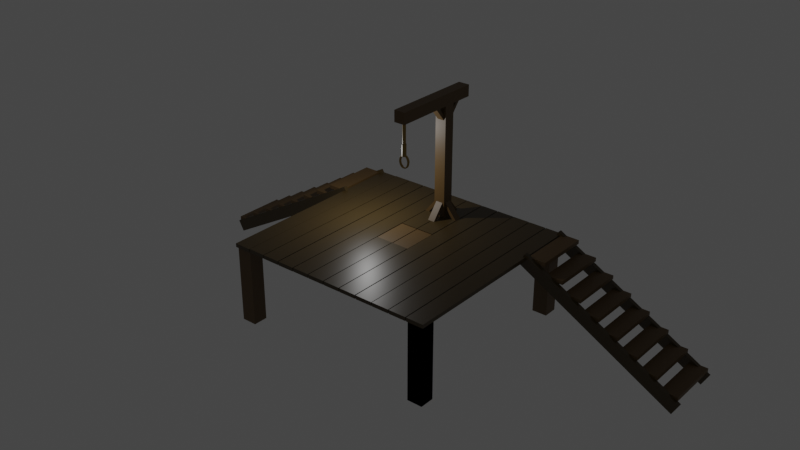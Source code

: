 # Source: GALLOWS_.blend  (saved by Blender 2.80.75; exported with 4.5.12 LTS)
import bpy
from mathutils import Matrix  # noqa: F401  (used for matrix-valued properties, if any)

bpy.ops.wm.read_factory_settings(use_empty=True)
scene = bpy.context.scene
scene.name = 'Scene'

# ---- collections
col_collection = bpy.data.collections.new('Collection'); scene.collection.children.link(col_collection)

# ---- materials (node trees are filled in below, after node groups)
mat_deck = bpy.data.materials.new('deck')
mat_deck.alpha_threshold = 0.0
mat_deck.use_transparent_shadow = False
mat_deck.line_color = (0.0, 0.0, 0.0, 1.0)
mat_gallows_trap_door_c = bpy.data.materials.new('gallows trap door c')
mat_gallows_trap_door_c.use_transparent_shadow = False
mat_rope = bpy.data.materials.new('ROPE')
mat_rope.use_transparent_shadow = False

# ---- material node trees
mat_deck.use_nodes = True; mat_deck.node_tree.nodes.clear()
_N = mat_deck.node_tree.nodes; _L = mat_deck.node_tree.links
n0 = _N.new('ShaderNodeOutputMaterial'); n0.name = 'Material Output'; n0.location = (300, 300)
n1 = _N.new('ShaderNodeBsdfPrincipled'); n1.name = 'Principled BSDF'; n1.location = (10, 300)
n1.distribution = 'GGX'
n1.subsurface_method = 'BURLEY'
n1.inputs[0].default_value = (0.06681, 0.04289, 0.0131, 1.0)
n1.inputs[2].default_value = 0.4
n1.inputs[3].default_value = 1.45
n1.inputs[27].default_value = (0.0, 0.0, 0.0, 1.0)
n1.inputs[28].default_value = 1.0
_L.new(n1.outputs[0], n0.inputs[0])
n0.is_active_output = True
mat_gallows_trap_door_c.use_nodes = True; mat_gallows_trap_door_c.node_tree.nodes.clear()
_N = mat_gallows_trap_door_c.node_tree.nodes; _L = mat_gallows_trap_door_c.node_tree.links
n0 = _N.new('ShaderNodeOutputMaterial'); n0.name = 'Material Output'; n0.location = (300, 300)
n1 = _N.new('ShaderNodeBsdfPrincipled'); n1.name = 'Principled BSDF'; n1.location = (10, 300)
n1.distribution = 'GGX'
n1.subsurface_method = 'BURLEY'
n1.inputs[0].default_value = (0.1237, 0.07053, 0.02141, 1.0)
n1.inputs[3].default_value = 1.45
n1.inputs[27].default_value = (0.0, 0.0, 0.0, 1.0)
n1.inputs[28].default_value = 1.0
_L.new(n1.outputs[0], n0.inputs[0])
n0.is_active_output = True
mat_rope.use_nodes = True; mat_rope.node_tree.nodes.clear()
_N = mat_rope.node_tree.nodes; _L = mat_rope.node_tree.links
n0 = _N.new('ShaderNodeOutputMaterial'); n0.name = 'Material Output'; n0.location = (300, 300)
n1 = _N.new('ShaderNodeBsdfPrincipled'); n1.name = 'Principled BSDF'; n1.location = (10, 300)
n1.distribution = 'GGX'
n1.subsurface_method = 'BURLEY'
n1.inputs[0].default_value = (0.3108, 0.2002, 0.0336, 1.0)
n1.inputs[3].default_value = 1.45
n1.inputs[27].default_value = (0.0, 0.0, 0.0, 1.0)
n1.inputs[28].default_value = 1.0
_L.new(n1.outputs[0], n0.inputs[0])
n0.is_active_output = True

# ---- world
world_world = bpy.data.worlds.new('World'); scene.world = world_world
world_world.use_nodes = True; world_world.node_tree.nodes.clear()
_N = world_world.node_tree.nodes; _L = world_world.node_tree.links
n0 = _N.new('ShaderNodeOutputWorld'); n0.name = 'World Output'; n0.location = (300, 300)
n1 = _N.new('ShaderNodeBackground'); n1.name = 'Background'; n1.location = (10, 300)
n1.inputs[0].default_value = (0.05088, 0.05088, 0.05088, 1.0)
_L.new(n1.outputs[0], n0.inputs[0])
n0.is_active_output = True
world_world.color = (0.05088, 0.05088, 0.05088)
world_world.use_sun_shadow = False
world_world.sun_shadow_jitter_overblur = 0.0

# ---- lights
light_light = bpy.data.lights.new('Light', 'POINT')
light_light.transmission_factor = 0.0
light_light.energy = 1000.0
light_light.shadow_soft_size = 0.1
light_light.shadow_maximum_resolution = 0.006
light_light.use_absolute_resolution = True

# ---- meshes
me_cube = bpy.data.meshes.new('Cube')
me_cube.from_pydata([(1.0, 1.0, 1.0), (1.0, 1.0, -1.0), (1.0, -1.0, 1.0), (1.0, -1.0, -1.0), (-1.0, 1.0, 1.0), (-1.0, 1.0, -1.0), (-1.0, -1.0, 1.0), (-1.0, -1.0, -1.0)], [], [(0, 4, 6, 2), (3, 2, 6, 7), (7, 6, 4, 5), (5, 1, 3, 7), (1, 0, 2, 3), (5, 4, 0, 1)])
_uv = me_cube.uv_layers.new(name='UVMap')
_uv.uv.foreach_set('vector', [0.375, 0.0, 0.625, 0.0, 0.625, 0.25, 0.375, 0.25, 0.375, 0.25, 0.625, 0.25, 0.625, 0.5, 0.375, 0.5, 0.375, 0.5, 0.625, 0.5, 0.625, 0.75, 0.375, 0.75, 0.375, 0.75, 0.625, 0.75, 0.625, 1.0, 0.375, 1.0, 0.125, 0.5, 0.375, 0.5, 0.375, 0.75, 0.125, 0.75, 0.625, 0.5, 0.875, 0.5, 0.875, 0.75, 0.625, 0.75])
me_cube.materials.append(mat_deck)
me_cube.use_remesh_preserve_volume = False
me_cube.use_remesh_preserve_attributes = False
me_cube.use_mirror_vertex_groups = False
me_cube.update()
me_cube_001 = bpy.data.meshes.new('Cube.001')
me_cube_001.from_pydata([(1.0, 1.0, 1.0), (1.0, 1.0, -1.0), (1.0, -1.0, 1.0), (1.0, -1.0, -1.0), (-1.0, 1.0, 1.0), (-1.0, 1.0, -1.0), (-1.0, -1.0, 1.0), (-1.0, -1.0, -1.0)], [], [(0, 4, 6, 2), (3, 2, 6, 7), (7, 6, 4, 5), (5, 1, 3, 7), (1, 0, 2, 3), (5, 4, 0, 1)])
_uv = me_cube_001.uv_layers.new(name='UVMap')
_uv.uv.foreach_set('vector', [0.375, 0.0, 0.625, 0.0, 0.625, 0.25, 0.375, 0.25, 0.375, 0.25, 0.625, 0.25, 0.625, 0.5, 0.375, 0.5, 0.375, 0.5, 0.625, 0.5, 0.625, 0.75, 0.375, 0.75, 0.375, 0.75, 0.625, 0.75, 0.625, 1.0, 0.375, 1.0, 0.125, 0.5, 0.375, 0.5, 0.375, 0.75, 0.125, 0.75, 0.625, 0.5, 0.875, 0.5, 0.875, 0.75, 0.625, 0.75])
me_cube_001.materials.append(mat_deck)
me_cube_001.use_remesh_preserve_volume = False
me_cube_001.use_remesh_preserve_attributes = False
me_cube_001.use_mirror_vertex_groups = False
me_cube_001.update()
me_cube_003 = bpy.data.meshes.new('Cube.003')
me_cube_003.from_pydata([(1.0, 1.0, 1.0), (1.0, 1.0, -1.0), (1.0, -1.0, 1.0), (1.0, -1.0, -1.0), (-1.0, 1.0, 1.0), (-1.0, 1.0, -1.0), (-1.0, -1.0, 1.0), (-1.0, -1.0, -1.0)], [], [(0, 4, 6, 2), (3, 2, 6, 7), (7, 6, 4, 5), (5, 1, 3, 7), (1, 0, 2, 3), (5, 4, 0, 1)])
_uv = me_cube_003.uv_layers.new(name='UVMap')
_uv.uv.foreach_set('vector', [0.375, 0.0, 0.625, 0.0, 0.625, 0.25, 0.375, 0.25, 0.375, 0.25, 0.625, 0.25, 0.625, 0.5, 0.375, 0.5, 0.375, 0.5, 0.625, 0.5, 0.625, 0.75, 0.375, 0.75, 0.375, 0.75, 0.625, 0.75, 0.625, 1.0, 0.375, 1.0, 0.125, 0.5, 0.375, 0.5, 0.375, 0.75, 0.125, 0.75, 0.625, 0.5, 0.875, 0.5, 0.875, 0.75, 0.625, 0.75])
me_cube_003.materials.append(mat_deck)
me_cube_003.use_remesh_preserve_volume = False
me_cube_003.use_remesh_preserve_attributes = False
me_cube_003.use_mirror_vertex_groups = False
me_cube_003.update()
me_cube_004 = bpy.data.meshes.new('Cube.004')
me_cube_004.from_pydata([(1.0, 1.0, 1.0), (1.0, 1.0, -1.0), (1.0, -1.0, 1.0), (1.0, -1.0, -1.0), (-1.0, 1.0, 1.0), (-1.0, 1.0, -1.0), (-1.0, -1.0, 1.0), (-1.0, -1.0, -1.0)], [], [(0, 4, 6, 2), (3, 2, 6, 7), (7, 6, 4, 5), (5, 1, 3, 7), (1, 0, 2, 3), (5, 4, 0, 1)])
_uv = me_cube_004.uv_layers.new(name='UVMap')
_uv.uv.foreach_set('vector', [0.375, 0.0, 0.625, 0.0, 0.625, 0.25, 0.375, 0.25, 0.375, 0.25, 0.625, 0.25, 0.625, 0.5, 0.375, 0.5, 0.375, 0.5, 0.625, 0.5, 0.625, 0.75, 0.375, 0.75, 0.375, 0.75, 0.625, 0.75, 0.625, 1.0, 0.375, 1.0, 0.125, 0.5, 0.375, 0.5, 0.375, 0.75, 0.125, 0.75, 0.625, 0.5, 0.875, 0.5, 0.875, 0.75, 0.625, 0.75])
me_cube_004.materials.append(mat_deck)
me_cube_004.use_remesh_preserve_volume = False
me_cube_004.use_remesh_preserve_attributes = False
me_cube_004.use_mirror_vertex_groups = False
me_cube_004.update()
me_cube_005 = bpy.data.meshes.new('Cube.005')
me_cube_005.from_pydata([(1.0, 1.0, 1.0), (1.0, 1.0, -1.0), (1.0, -1.0, 1.0), (1.0, -1.0, -1.0), (-1.0, 1.0, 1.0), (-1.0, 1.0, -1.0), (-1.0, -1.0, 1.0), (-1.0, -1.0, -1.0)], [], [(0, 4, 6, 2), (3, 2, 6, 7), (7, 6, 4, 5), (5, 1, 3, 7), (1, 0, 2, 3), (5, 4, 0, 1)])
_uv = me_cube_005.uv_layers.new(name='UVMap')
_uv.uv.foreach_set('vector', [0.375, 0.0, 0.625, 0.0, 0.625, 0.25, 0.375, 0.25, 0.375, 0.25, 0.625, 0.25, 0.625, 0.5, 0.375, 0.5, 0.375, 0.5, 0.625, 0.5, 0.625, 0.75, 0.375, 0.75, 0.375, 0.75, 0.625, 0.75, 0.625, 1.0, 0.375, 1.0, 0.125, 0.5, 0.375, 0.5, 0.375, 0.75, 0.125, 0.75, 0.625, 0.5, 0.875, 0.5, 0.875, 0.75, 0.625, 0.75])
me_cube_005.materials.append(mat_deck)
me_cube_005.use_remesh_preserve_volume = False
me_cube_005.use_remesh_preserve_attributes = False
me_cube_005.use_mirror_vertex_groups = False
me_cube_005.update()
me_cube_007 = bpy.data.meshes.new('Cube.007')
me_cube_007.from_pydata([(1.0, 1.0, 1.0), (1.0, 1.0, -1.0), (1.0, -1.0, 1.0), (1.0, -1.0, -1.0), (-1.0, 1.0, 1.0), (-1.0, 1.0, -1.0), (-1.0, -1.0, 1.0), (-1.0, -1.0, -1.0), (-1.0, -0.1111, -1.0), (1.0, -0.1111, 1.0), (-1.0, -0.1111, 1.0), (1.0, -0.1111, -1.0), (-1.0, 0.2422, 1.0), (1.0, 0.2422, -1.0), (-1.0, 0.2422, -1.0), (1.0, 0.2422, 1.0)], [], [(9, 10, 6, 2), (3, 2, 6, 7), (14, 12, 4, 5), (8, 11, 3, 7), (11, 9, 2, 3), (5, 4, 0, 1), (12, 14, 13, 15), (7, 6, 10, 8), (0, 4, 12, 15), (5, 1, 13, 14), (1, 0, 15, 13), (11, 8, 10, 9)])
_uv = me_cube_007.uv_layers.new(name='UVMap')
_uv.uv.foreach_set('vector', [0.375, 0.1389, 0.625, 0.1389, 0.625, 0.25, 0.375, 0.25, 0.375, 0.25, 0.625, 0.25, 0.625, 0.5, 0.375, 0.5, 0.375, 0.6553, 0.625, 0.6553, 0.625, 0.75, 0.375, 0.75, 0.375, 0.8889, 0.625, 0.8889, 0.625, 1.0, 0.375, 1.0, 0.125, 0.6389, 0.375, 0.6389, 0.375, 0.75, 0.125, 0.75, 0.625, 0.5, 0.875, 0.5, 0.875, 0.75, 0.625, 0.75, 0.625, 0.6553, 0.375, 0.6553, 0.625, 0.8447, 0.375, 0.5947, 0.375, 0.5, 0.625, 0.5, 0.625, 0.6111, 0.375, 0.6111, 0.375, 0.0, 0.625, 0.0, 0.625, 0.09473, 0.375, 0.09473, 0.375, 0.75, 0.625, 0.75, 0.625, 0.8447, 0.375, 0.8447, 0.125, 0.5, 0.375, 0.5, 0.375, 0.5947, 0.125, 0.5947, 0.625, 0.8889, 0.375, 0.8889, 0.625, 0.6111, 0.375, 0.1389])
me_cube_007.materials.append(mat_deck)
me_cube_007.use_remesh_preserve_volume = False
me_cube_007.use_remesh_preserve_attributes = False
me_cube_007.use_mirror_vertex_groups = False
me_cube_007.update()
me_cube_008 = bpy.data.meshes.new('Cube.008')
me_cube_008.from_pydata([(1.0, 1.0, 1.0), (1.0, 1.0, -1.0), (1.0, -1.0, 1.0), (1.0, -1.0, -1.0), (-1.0, 1.0, 1.0), (-1.0, 1.0, -1.0), (-1.0, -1.0, 1.0), (-1.0, -1.0, -1.0)], [], [(0, 4, 6, 2), (3, 2, 6, 7), (7, 6, 4, 5), (5, 1, 3, 7), (1, 0, 2, 3), (5, 4, 0, 1)])
_uv = me_cube_008.uv_layers.new(name='UVMap')
_uv.uv.foreach_set('vector', [0.375, 0.0, 0.625, 0.0, 0.625, 0.25, 0.375, 0.25, 0.375, 0.25, 0.625, 0.25, 0.625, 0.5, 0.375, 0.5, 0.375, 0.5, 0.625, 0.5, 0.625, 0.75, 0.375, 0.75, 0.375, 0.75, 0.625, 0.75, 0.625, 1.0, 0.375, 1.0, 0.125, 0.5, 0.375, 0.5, 0.375, 0.75, 0.125, 0.75, 0.625, 0.5, 0.875, 0.5, 0.875, 0.75, 0.625, 0.75])
me_cube_008.materials.append(mat_deck)
me_cube_008.use_remesh_preserve_volume = False
me_cube_008.use_remesh_preserve_attributes = False
me_cube_008.use_mirror_vertex_groups = False
me_cube_008.update()
me_cube_009 = bpy.data.meshes.new('Cube.009')
me_cube_009.from_pydata([(1.0, 1.0, 1.0), (1.0, 1.0, -1.0), (1.0, -1.0, 1.0), (1.0, -1.0, -1.0), (-1.0, 1.0, 1.0), (-1.0, 1.0, -1.0), (-1.0, -1.0, 1.0), (-1.0, -1.0, -1.0)], [], [(0, 4, 6, 2), (3, 2, 6, 7), (7, 6, 4, 5), (5, 1, 3, 7), (1, 0, 2, 3), (5, 4, 0, 1)])
_uv = me_cube_009.uv_layers.new(name='UVMap')
_uv.uv.foreach_set('vector', [0.375, 0.0, 0.625, 0.0, 0.625, 0.25, 0.375, 0.25, 0.375, 0.25, 0.625, 0.25, 0.625, 0.5, 0.375, 0.5, 0.375, 0.5, 0.625, 0.5, 0.625, 0.75, 0.375, 0.75, 0.375, 0.75, 0.625, 0.75, 0.625, 1.0, 0.375, 1.0, 0.125, 0.5, 0.375, 0.5, 0.375, 0.75, 0.125, 0.75, 0.625, 0.5, 0.875, 0.5, 0.875, 0.75, 0.625, 0.75])
me_cube_009.materials.append(mat_deck)
me_cube_009.use_remesh_preserve_volume = False
me_cube_009.use_remesh_preserve_attributes = False
me_cube_009.use_mirror_vertex_groups = False
me_cube_009.update()
me_cube_010 = bpy.data.meshes.new('Cube.010')
me_cube_010.from_pydata([(1.0, 1.0, 1.0), (1.0, 1.0, -1.0), (1.0, -1.0, 1.0), (1.0, -1.0, -1.0), (-1.0, 1.0, 1.0), (-1.0, 1.0, -1.0), (-1.0, -1.0, 1.0), (-1.0, -1.0, -1.0)], [], [(0, 4, 6, 2), (3, 2, 6, 7), (7, 6, 4, 5), (5, 1, 3, 7), (1, 0, 2, 3), (5, 4, 0, 1)])
_uv = me_cube_010.uv_layers.new(name='UVMap')
_uv.uv.foreach_set('vector', [0.375, 0.0, 0.625, 0.0, 0.625, 0.25, 0.375, 0.25, 0.375, 0.25, 0.625, 0.25, 0.625, 0.5, 0.375, 0.5, 0.375, 0.5, 0.625, 0.5, 0.625, 0.75, 0.375, 0.75, 0.375, 0.75, 0.625, 0.75, 0.625, 1.0, 0.375, 1.0, 0.125, 0.5, 0.375, 0.5, 0.375, 0.75, 0.125, 0.75, 0.625, 0.5, 0.875, 0.5, 0.875, 0.75, 0.625, 0.75])
me_cube_010.materials.append(mat_deck)
me_cube_010.use_remesh_preserve_volume = False
me_cube_010.use_remesh_preserve_attributes = False
me_cube_010.use_mirror_vertex_groups = False
me_cube_010.update()
me_cube_011 = bpy.data.meshes.new('Cube.011')
me_cube_011.from_pydata([(1.0, 1.0, 1.0), (1.0, 1.0, -1.0), (1.0, -1.0, 1.0), (1.0, -1.0, -1.0), (-1.0, 1.0, 1.0), (-1.0, 1.0, -1.0), (-1.0, -1.0, 1.0), (-1.0, -1.0, -1.0)], [], [(0, 4, 6, 2), (3, 2, 6, 7), (7, 6, 4, 5), (5, 1, 3, 7), (1, 0, 2, 3), (5, 4, 0, 1)])
_uv = me_cube_011.uv_layers.new(name='UVMap')
_uv.uv.foreach_set('vector', [0.375, 0.0, 0.625, 0.0, 0.625, 0.25, 0.375, 0.25, 0.375, 0.25, 0.625, 0.25, 0.625, 0.5, 0.375, 0.5, 0.375, 0.5, 0.625, 0.5, 0.625, 0.75, 0.375, 0.75, 0.375, 0.75, 0.625, 0.75, 0.625, 1.0, 0.375, 1.0, 0.125, 0.5, 0.375, 0.5, 0.375, 0.75, 0.125, 0.75, 0.625, 0.5, 0.875, 0.5, 0.875, 0.75, 0.625, 0.75])
me_cube_011.materials.append(mat_deck)
me_cube_011.use_remesh_preserve_volume = False
me_cube_011.use_remesh_preserve_attributes = False
me_cube_011.use_mirror_vertex_groups = False
me_cube_011.update()
me_cube_012 = bpy.data.meshes.new('Cube.012')
me_cube_012.from_pydata([(1.0, 1.0, 1.0), (1.0, 1.0, -1.0), (1.0, -1.0, 1.0), (1.0, -1.0, -1.0), (-1.0, 1.0, 1.0), (-1.0, 1.0, -1.0), (-1.0, -1.0, 1.0), (-1.0, -1.0, -1.0)], [], [(0, 4, 6, 2), (3, 2, 6, 7), (7, 6, 4, 5), (5, 1, 3, 7), (1, 0, 2, 3), (5, 4, 0, 1)])
_uv = me_cube_012.uv_layers.new(name='UVMap')
_uv.uv.foreach_set('vector', [0.375, 0.0, 0.625, 0.0, 0.625, 0.25, 0.375, 0.25, 0.375, 0.25, 0.625, 0.25, 0.625, 0.5, 0.375, 0.5, 0.375, 0.5, 0.625, 0.5, 0.625, 0.75, 0.375, 0.75, 0.375, 0.75, 0.625, 0.75, 0.625, 1.0, 0.375, 1.0, 0.125, 0.5, 0.375, 0.5, 0.375, 0.75, 0.125, 0.75, 0.625, 0.5, 0.875, 0.5, 0.875, 0.75, 0.625, 0.75])
me_cube_012.materials.append(mat_deck)
me_cube_012.use_remesh_preserve_volume = False
me_cube_012.use_remesh_preserve_attributes = False
me_cube_012.use_mirror_vertex_groups = False
me_cube_012.update()
me_cube_013 = bpy.data.meshes.new('Cube.013')
me_cube_013.from_pydata([(-1.0, -1.0, -1.0), (-1.0, -1.0, 1.0), (-1.0, 1.0, -1.0), (-1.0, 1.0, 1.0), (1.0, -1.0, -1.0), (1.0, -1.0, 1.0), (1.0, 1.0, -1.0), (1.0, 1.0, 1.0), (-0.01754, 1.0, -1.0), (-0.01754, 1.0, 1.0), (-0.01754, -1.0, -1.0), (-0.01754, -1.0, 1.0), (0.03509, 1.0, 1.0), (0.03509, -1.0, -1.0), (0.03509, 1.0, -1.0), (0.03509, -1.0, 1.0)], [], [(0, 1, 3, 2), (14, 12, 7, 6), (6, 7, 5, 4), (10, 11, 1, 0), (14, 6, 4, 13), (9, 3, 1, 11), (2, 8, 10, 0), (13, 15, 12, 14), (2, 3, 9, 8), (4, 5, 15, 13), (7, 12, 15, 5), (11, 10, 8, 9)])
_uv = me_cube_013.uv_layers.new(name='UVMap')
_uv.uv.foreach_set('vector', [0.375, 0.0, 0.625, 0.0, 0.625, 0.25, 0.375, 0.25, 0.375, 0.3794, 0.625, 0.3794, 0.625, 0.5, 0.375, 0.5, 0.375, 0.5, 0.625, 0.5, 0.625, 0.75, 0.375, 0.75, 0.375, 0.8772, 0.625, 0.8772, 0.625, 1.0, 0.375, 1.0, 0.2544, 0.5, 0.375, 0.5, 0.375, 0.75, 0.2544, 0.75, 0.7522, 0.5, 0.875, 0.5, 0.875, 0.75, 0.7522, 0.75, 0.125, 0.5, 0.2478, 0.5, 0.2478, 0.75, 0.125, 0.75, 0.2544, 0.75, 0.7456, 0.75, 0.625, 0.3794, 0.2544, 0.5, 0.375, 0.25, 0.625, 0.25, 0.625, 0.3728, 0.375, 0.3728, 0.375, 0.75, 0.625, 0.75, 0.625, 0.8706, 0.375, 0.8706, 0.625, 0.5, 0.7456, 0.5, 0.7456, 0.75, 0.625, 0.75, 0.625, 0.8772, 0.375, 0.8772, 0.2478, 0.5, 0.625, 0.3728])
me_cube_013.materials.append(mat_gallows_trap_door_c)
me_cube_013.use_remesh_preserve_volume = False
me_cube_013.use_remesh_preserve_attributes = False
me_cube_013.use_mirror_vertex_groups = False
me_cube_013.update()
me_cube_015 = bpy.data.meshes.new('Cube.015')
me_cube_015.from_pydata([(1.0, 1.0, 1.0), (1.0, 1.0, -1.0), (1.0, -1.0, 1.0), (1.0, -1.0, -1.0), (-1.0, 1.0, 1.0), (-1.0, 1.0, -1.0), (-1.0, -1.0, 1.0), (-1.0, -1.0, -1.0), (-1.0, -0.1111, -1.0), (1.0, -0.1111, 1.0), (-1.0, -0.1111, 1.0), (1.0, -0.1111, -1.0), (-1.0, 0.2422, 1.0), (1.0, 0.2422, -1.0), (-1.0, 0.2422, -1.0), (1.0, 0.2422, 1.0)], [], [(9, 10, 6, 2), (3, 2, 6, 7), (14, 12, 4, 5), (8, 11, 3, 7), (11, 9, 2, 3), (5, 4, 0, 1), (12, 14, 13, 15), (7, 6, 10, 8), (0, 4, 12, 15), (5, 1, 13, 14), (1, 0, 15, 13), (11, 8, 10, 9)])
_uv = me_cube_015.uv_layers.new(name='UVMap')
_uv.uv.foreach_set('vector', [0.375, 0.1389, 0.625, 0.1389, 0.625, 0.25, 0.375, 0.25, 0.375, 0.25, 0.625, 0.25, 0.625, 0.5, 0.375, 0.5, 0.375, 0.6553, 0.625, 0.6553, 0.625, 0.75, 0.375, 0.75, 0.375, 0.8889, 0.625, 0.8889, 0.625, 1.0, 0.375, 1.0, 0.125, 0.6389, 0.375, 0.6389, 0.375, 0.75, 0.125, 0.75, 0.625, 0.5, 0.875, 0.5, 0.875, 0.75, 0.625, 0.75, 0.625, 0.6553, 0.375, 0.6553, 0.625, 0.8447, 0.375, 0.5947, 0.375, 0.5, 0.625, 0.5, 0.625, 0.6111, 0.375, 0.6111, 0.375, 0.0, 0.625, 0.0, 0.625, 0.09473, 0.375, 0.09473, 0.375, 0.75, 0.625, 0.75, 0.625, 0.8447, 0.375, 0.8447, 0.125, 0.5, 0.375, 0.5, 0.375, 0.5947, 0.125, 0.5947, 0.625, 0.8889, 0.375, 0.8889, 0.625, 0.6111, 0.375, 0.1389])
me_cube_015.materials.append(mat_deck)
me_cube_015.use_remesh_preserve_volume = False
me_cube_015.use_remesh_preserve_attributes = False
me_cube_015.use_mirror_vertex_groups = False
me_cube_015.update()
me_cube_016 = bpy.data.meshes.new('Cube.016')
me_cube_016.from_pydata([(-1.0, -1.0, -1.0), (-1.0, -1.0, 1.0), (-1.0, 1.0, -1.0), (-1.0, 1.0, 1.0), (1.0, -1.0, -1.0), (1.0, -1.0, 1.0), (1.0, 1.0, -1.0), (1.0, 1.0, 1.0)], [], [(0, 1, 3, 2), (2, 3, 7, 6), (6, 7, 5, 4), (4, 5, 1, 0), (2, 6, 4, 0), (7, 3, 1, 5)])
_uv = me_cube_016.uv_layers.new(name='UVMap')
_uv.uv.foreach_set('vector', [0.375, 0.0, 0.625, 0.0, 0.625, 0.25, 0.375, 0.25, 0.375, 0.25, 0.625, 0.25, 0.625, 0.5, 0.375, 0.5, 0.375, 0.5, 0.625, 0.5, 0.625, 0.75, 0.375, 0.75, 0.375, 0.75, 0.625, 0.75, 0.625, 1.0, 0.375, 1.0, 0.125, 0.5, 0.375, 0.5, 0.375, 0.75, 0.125, 0.75, 0.625, 0.5, 0.875, 0.5, 0.875, 0.75, 0.625, 0.75])
me_cube_016.materials.append(mat_gallows_trap_door_c)
me_cube_016.use_remesh_preserve_volume = False
me_cube_016.use_remesh_preserve_attributes = False
me_cube_016.use_mirror_vertex_groups = False
me_cube_016.update()
me_cube_017 = bpy.data.meshes.new('Cube.017')
me_cube_017.from_pydata([(-1.0, -1.0, -1.0), (-1.0, -1.0, 1.0), (-1.0, 1.0, -1.0), (-1.0, 1.0, 1.0), (1.0, -1.0, -1.0), (1.0, -1.0, 1.0), (1.0, 1.0, -1.0), (1.0, 1.0, 1.0)], [], [(0, 1, 3, 2), (2, 3, 7, 6), (6, 7, 5, 4), (4, 5, 1, 0), (2, 6, 4, 0), (7, 3, 1, 5)])
_uv = me_cube_017.uv_layers.new(name='UVMap')
_uv.uv.foreach_set('vector', [0.375, 0.0, 0.625, 0.0, 0.625, 0.25, 0.375, 0.25, 0.375, 0.25, 0.625, 0.25, 0.625, 0.5, 0.375, 0.5, 0.375, 0.5, 0.625, 0.5, 0.625, 0.75, 0.375, 0.75, 0.375, 0.75, 0.625, 0.75, 0.625, 1.0, 0.375, 1.0, 0.125, 0.5, 0.375, 0.5, 0.375, 0.75, 0.125, 0.75, 0.625, 0.5, 0.875, 0.5, 0.875, 0.75, 0.625, 0.75])
me_cube_017.materials.append(mat_gallows_trap_door_c)
me_cube_017.use_remesh_preserve_volume = False
me_cube_017.use_remesh_preserve_attributes = False
me_cube_017.use_mirror_vertex_groups = False
me_cube_017.update()
me_cube_019 = bpy.data.meshes.new('Cube.019')
me_cube_019.from_pydata([(-1.0, -1.0, -1.0), (-1.0, -1.0, 1.0), (-1.0, 1.0, -1.0), (-1.0, 1.0, 1.0), (1.0, -1.0, -1.0), (1.0, -1.0, 1.0), (1.0, 1.0, -1.0), (1.0, 1.0, 1.0)], [], [(0, 1, 3, 2), (2, 3, 7, 6), (6, 7, 5, 4), (4, 5, 1, 0), (2, 6, 4, 0), (7, 3, 1, 5)])
_uv = me_cube_019.uv_layers.new(name='UVMap')
_uv.uv.foreach_set('vector', [0.375, 0.0, 0.625, 0.0, 0.625, 0.25, 0.375, 0.25, 0.375, 0.25, 0.625, 0.25, 0.625, 0.5, 0.375, 0.5, 0.375, 0.5, 0.625, 0.5, 0.625, 0.75, 0.375, 0.75, 0.375, 0.75, 0.625, 0.75, 0.625, 1.0, 0.375, 1.0, 0.125, 0.5, 0.375, 0.5, 0.375, 0.75, 0.125, 0.75, 0.625, 0.5, 0.875, 0.5, 0.875, 0.75, 0.625, 0.75])
me_cube_019.materials.append(mat_gallows_trap_door_c)
me_cube_019.use_remesh_preserve_volume = False
me_cube_019.use_remesh_preserve_attributes = False
me_cube_019.use_mirror_vertex_groups = False
me_cube_019.update()
me_cube_020 = bpy.data.meshes.new('Cube.020')
me_cube_020.from_pydata([(-1.0, -1.0, -1.0), (-1.0, -1.0, 1.0), (-1.0, 1.0, -1.0), (-1.0, 1.0, 1.0), (1.0, -1.0, -1.0), (1.0, -1.0, 1.0), (1.0, 1.0, -1.0), (1.0, 1.0, 1.0)], [], [(0, 1, 3, 2), (2, 3, 7, 6), (6, 7, 5, 4), (4, 5, 1, 0), (2, 6, 4, 0), (7, 3, 1, 5)])
_uv = me_cube_020.uv_layers.new(name='UVMap')
_uv.uv.foreach_set('vector', [0.375, 0.0, 0.625, 0.0, 0.625, 0.25, 0.375, 0.25, 0.375, 0.25, 0.625, 0.25, 0.625, 0.5, 0.375, 0.5, 0.375, 0.5, 0.625, 0.5, 0.625, 0.75, 0.375, 0.75, 0.375, 0.75, 0.625, 0.75, 0.625, 1.0, 0.375, 1.0, 0.125, 0.5, 0.375, 0.5, 0.375, 0.75, 0.125, 0.75, 0.625, 0.5, 0.875, 0.5, 0.875, 0.75, 0.625, 0.75])
me_cube_020.materials.append(mat_gallows_trap_door_c)
me_cube_020.use_remesh_preserve_volume = False
me_cube_020.use_remesh_preserve_attributes = False
me_cube_020.use_mirror_vertex_groups = False
me_cube_020.update()
me_cube_021 = bpy.data.meshes.new('Cube.021')
me_cube_021.from_pydata([(-1.0, -1.0, -1.0), (-1.0, -1.0, 1.0), (-1.0, 1.0, -1.0), (-1.0, 1.0, 1.0), (1.0, -1.0, -1.0), (1.0, -1.0, 1.0), (1.0, 1.0, -1.0), (1.0, 1.0, 1.0)], [], [(0, 1, 3, 2), (2, 3, 7, 6), (6, 7, 5, 4), (4, 5, 1, 0), (2, 6, 4, 0), (7, 3, 1, 5)])
_uv = me_cube_021.uv_layers.new(name='UVMap')
_uv.uv.foreach_set('vector', [0.375, 0.0, 0.625, 0.0, 0.625, 0.25, 0.375, 0.25, 0.375, 0.25, 0.625, 0.25, 0.625, 0.5, 0.375, 0.5, 0.375, 0.5, 0.625, 0.5, 0.625, 0.75, 0.375, 0.75, 0.375, 0.75, 0.625, 0.75, 0.625, 1.0, 0.375, 1.0, 0.125, 0.5, 0.375, 0.5, 0.375, 0.75, 0.125, 0.75, 0.625, 0.5, 0.875, 0.5, 0.875, 0.75, 0.625, 0.75])
me_cube_021.materials.append(mat_gallows_trap_door_c)
me_cube_021.use_remesh_preserve_volume = False
me_cube_021.use_remesh_preserve_attributes = False
me_cube_021.use_mirror_vertex_groups = False
me_cube_021.update()
me_cube_022 = bpy.data.meshes.new('Cube.022')
me_cube_022.from_pydata([(-1.0, -1.0, -1.0), (-1.0, -1.0, 1.0), (-1.0, 1.0, -1.0), (-1.0, 1.0, 1.0), (1.0, -1.0, -1.0), (1.0, -1.0, 1.0), (1.0, 1.0, -1.0), (1.0, 1.0, 1.0)], [], [(0, 1, 3, 2), (2, 3, 7, 6), (6, 7, 5, 4), (4, 5, 1, 0), (2, 6, 4, 0), (7, 3, 1, 5)])
_uv = me_cube_022.uv_layers.new(name='UVMap')
_uv.uv.foreach_set('vector', [0.375, 0.0, 0.625, 0.0, 0.625, 0.25, 0.375, 0.25, 0.375, 0.25, 0.625, 0.25, 0.625, 0.5, 0.375, 0.5, 0.375, 0.5, 0.625, 0.5, 0.625, 0.75, 0.375, 0.75, 0.375, 0.75, 0.625, 0.75, 0.625, 1.0, 0.375, 1.0, 0.125, 0.5, 0.375, 0.5, 0.375, 0.75, 0.125, 0.75, 0.625, 0.5, 0.875, 0.5, 0.875, 0.75, 0.625, 0.75])
me_cube_022.materials.append(mat_gallows_trap_door_c)
me_cube_022.use_remesh_preserve_volume = False
me_cube_022.use_remesh_preserve_attributes = False
me_cube_022.use_mirror_vertex_groups = False
me_cube_022.update()
me_cube_023 = bpy.data.meshes.new('Cube.023')
me_cube_023.from_pydata([(-1.0, -1.0, -1.0), (-1.0, -1.0, 1.0), (-1.0, 1.0, -1.0), (-1.0, 1.0, 1.0), (1.0, -1.0, -1.0), (1.0, -1.0, 1.0), (1.0, 1.0, -1.0), (1.0, 1.0, 1.0)], [], [(0, 1, 3, 2), (2, 3, 7, 6), (6, 7, 5, 4), (4, 5, 1, 0), (2, 6, 4, 0), (7, 3, 1, 5)])
_uv = me_cube_023.uv_layers.new(name='UVMap')
_uv.uv.foreach_set('vector', [0.375, 0.0, 0.625, 0.0, 0.625, 0.25, 0.375, 0.25, 0.375, 0.25, 0.625, 0.25, 0.625, 0.5, 0.375, 0.5, 0.375, 0.5, 0.625, 0.5, 0.625, 0.75, 0.375, 0.75, 0.375, 0.75, 0.625, 0.75, 0.625, 1.0, 0.375, 1.0, 0.125, 0.5, 0.375, 0.5, 0.375, 0.75, 0.125, 0.75, 0.625, 0.5, 0.875, 0.5, 0.875, 0.75, 0.625, 0.75])
me_cube_023.materials.append(mat_gallows_trap_door_c)
me_cube_023.use_remesh_preserve_volume = False
me_cube_023.use_remesh_preserve_attributes = False
me_cube_023.use_mirror_vertex_groups = False
me_cube_023.update()
me_cube_024 = bpy.data.meshes.new('Cube.024')
me_cube_024.from_pydata([(-1.0, -1.0, -1.0), (-1.0, -1.0, 1.0), (-1.0, 1.0, -1.0), (-1.0, 1.0, 1.0), (1.0, -1.0, -1.0), (1.0, -1.0, 1.0), (1.0, 1.0, -1.0), (1.0, 1.0, 1.0)], [], [(0, 1, 3, 2), (2, 3, 7, 6), (6, 7, 5, 4), (4, 5, 1, 0), (2, 6, 4, 0), (7, 3, 1, 5)])
_uv = me_cube_024.uv_layers.new(name='UVMap')
_uv.uv.foreach_set('vector', [0.375, 0.0, 0.625, 0.0, 0.625, 0.25, 0.375, 0.25, 0.375, 0.25, 0.625, 0.25, 0.625, 0.5, 0.375, 0.5, 0.375, 0.5, 0.625, 0.5, 0.625, 0.75, 0.375, 0.75, 0.375, 0.75, 0.625, 0.75, 0.625, 1.0, 0.375, 1.0, 0.125, 0.5, 0.375, 0.5, 0.375, 0.75, 0.125, 0.75, 0.625, 0.5, 0.875, 0.5, 0.875, 0.75, 0.625, 0.75])
me_cube_024.materials.append(mat_gallows_trap_door_c)
me_cube_024.use_remesh_preserve_volume = False
me_cube_024.use_remesh_preserve_attributes = False
me_cube_024.use_mirror_vertex_groups = False
me_cube_024.update()
me_cube_025 = bpy.data.meshes.new('Cube.025')
me_cube_025.from_pydata([(-1.0, -1.0, -1.0), (-1.0, -1.0, 1.0), (-1.0, 1.0, -1.0), (-1.0, 1.0, 1.0), (1.0, -1.0, -1.0), (1.0, -1.0, 1.0), (1.0, 1.0, -1.0), (1.0, 1.0, 1.0)], [], [(0, 1, 3, 2), (2, 3, 7, 6), (6, 7, 5, 4), (4, 5, 1, 0), (2, 6, 4, 0), (7, 3, 1, 5)])
_uv = me_cube_025.uv_layers.new(name='UVMap')
_uv.uv.foreach_set('vector', [0.375, 0.0, 0.625, 0.0, 0.625, 0.25, 0.375, 0.25, 0.375, 0.25, 0.625, 0.25, 0.625, 0.5, 0.375, 0.5, 0.375, 0.5, 0.625, 0.5, 0.625, 0.75, 0.375, 0.75, 0.375, 0.75, 0.625, 0.75, 0.625, 1.0, 0.375, 1.0, 0.125, 0.5, 0.375, 0.5, 0.375, 0.75, 0.125, 0.75, 0.625, 0.5, 0.875, 0.5, 0.875, 0.75, 0.625, 0.75])
me_cube_025.materials.append(mat_gallows_trap_door_c)
me_cube_025.use_remesh_preserve_volume = False
me_cube_025.use_remesh_preserve_attributes = False
me_cube_025.use_mirror_vertex_groups = False
me_cube_025.update()
me_cube_026 = bpy.data.meshes.new('Cube.026')
me_cube_026.from_pydata([(-1.0, -1.0, -1.0), (-1.0, -1.0, 1.0), (-1.0, 1.0, -1.0), (-1.0, 1.0, 1.0), (1.0, -1.0, -1.0), (1.0, -1.0, 1.0), (1.0, 1.0, -1.0), (1.0, 1.0, 1.0)], [], [(0, 1, 3, 2), (2, 3, 7, 6), (6, 7, 5, 4), (4, 5, 1, 0), (2, 6, 4, 0), (7, 3, 1, 5)])
_uv = me_cube_026.uv_layers.new(name='UVMap')
_uv.uv.foreach_set('vector', [0.375, 0.0, 0.625, 0.0, 0.625, 0.25, 0.375, 0.25, 0.375, 0.25, 0.625, 0.25, 0.625, 0.5, 0.375, 0.5, 0.375, 0.5, 0.625, 0.5, 0.625, 0.75, 0.375, 0.75, 0.375, 0.75, 0.625, 0.75, 0.625, 1.0, 0.375, 1.0, 0.125, 0.5, 0.375, 0.5, 0.375, 0.75, 0.125, 0.75, 0.625, 0.5, 0.875, 0.5, 0.875, 0.75, 0.625, 0.75])
me_cube_026.materials.append(mat_gallows_trap_door_c)
me_cube_026.use_remesh_preserve_volume = False
me_cube_026.use_remesh_preserve_attributes = False
me_cube_026.use_mirror_vertex_groups = False
me_cube_026.update()
me_cube_028 = bpy.data.meshes.new('Cube.028')
me_cube_028.from_pydata([(-1.0, -1.0, -1.0), (-1.0, -1.0, 1.0), (-1.0, 1.0, -1.0), (-1.0, 1.0, 1.0), (1.0, -1.0, -1.0), (1.0, -1.0, 1.0), (1.0, 1.0, -1.0), (1.0, 1.0, 1.0)], [], [(0, 1, 3, 2), (2, 3, 7, 6), (6, 7, 5, 4), (4, 5, 1, 0), (2, 6, 4, 0), (7, 3, 1, 5)])
_uv = me_cube_028.uv_layers.new(name='UVMap')
_uv.uv.foreach_set('vector', [0.375, 0.0, 0.625, 0.0, 0.625, 0.25, 0.375, 0.25, 0.375, 0.25, 0.625, 0.25, 0.625, 0.5, 0.375, 0.5, 0.375, 0.5, 0.625, 0.5, 0.625, 0.75, 0.375, 0.75, 0.375, 0.75, 0.625, 0.75, 0.625, 1.0, 0.375, 1.0, 0.125, 0.5, 0.375, 0.5, 0.375, 0.75, 0.125, 0.75, 0.625, 0.5, 0.875, 0.5, 0.875, 0.75, 0.625, 0.75])
me_cube_028.materials.append(mat_gallows_trap_door_c)
me_cube_028.use_remesh_preserve_volume = False
me_cube_028.use_remesh_preserve_attributes = False
me_cube_028.use_mirror_vertex_groups = False
me_cube_028.update()
me_cube_029 = bpy.data.meshes.new('Cube.029')
me_cube_029.from_pydata([(-1.0, -1.0, -1.0), (-1.0, -1.0, 1.0), (-1.0, 1.0, -1.0), (-1.0, 1.0, 1.0), (1.0, -1.0, -1.0), (1.0, -1.0, 1.0), (1.0, 1.0, -1.0), (1.0, 1.0, 1.0)], [], [(0, 1, 3, 2), (2, 3, 7, 6), (6, 7, 5, 4), (4, 5, 1, 0), (2, 6, 4, 0), (7, 3, 1, 5)])
_uv = me_cube_029.uv_layers.new(name='UVMap')
_uv.uv.foreach_set('vector', [0.375, 0.0, 0.625, 0.0, 0.625, 0.25, 0.375, 0.25, 0.375, 0.25, 0.625, 0.25, 0.625, 0.5, 0.375, 0.5, 0.375, 0.5, 0.625, 0.5, 0.625, 0.75, 0.375, 0.75, 0.375, 0.75, 0.625, 0.75, 0.625, 1.0, 0.375, 1.0, 0.125, 0.5, 0.375, 0.5, 0.375, 0.75, 0.125, 0.75, 0.625, 0.5, 0.875, 0.5, 0.875, 0.75, 0.625, 0.75])
me_cube_029.materials.append(mat_gallows_trap_door_c)
me_cube_029.use_remesh_preserve_volume = False
me_cube_029.use_remesh_preserve_attributes = False
me_cube_029.use_mirror_vertex_groups = False
me_cube_029.update()
me_cylinder_004 = bpy.data.meshes.new('Cylinder.004')
me_cylinder_004.from_pydata([(0.0, 1.0, -1.203), (0.0, 1.0, 1.0), (0.1951, 0.9808, -1.203), (0.1951, 0.9808, 1.0), (0.3827, 0.9239, -1.203), (0.3827, 0.9239, 1.0), (0.5556, 0.8315, -1.203), (0.5556, 0.8315, 1.0), (0.7071, 0.7071, -1.203), (0.7071, 0.7071, 1.0), (0.8315, 0.5556, -1.203), (0.8315, 0.5556, 1.0), (0.9239, 0.3827, -1.203), (0.9239, 0.3827, 1.0), (0.9808, 0.1951, -1.203), (0.9808, 0.1951, 1.0), (1.0, 7.55e-08, -1.203), (1.0, 7.55e-08, 1.0), (0.9808, -0.1951, -1.203), (0.9808, -0.1951, 1.0), (0.9239, -0.3827, -1.203), (0.9239, -0.3827, 1.0), (0.8315, -0.5556, -1.203), (0.8315, -0.5556, 1.0), (0.7071, -0.7071, -1.203), (0.7071, -0.7071, 1.0), (0.5556, -0.8315, -1.203), (0.5556, -0.8315, 1.0), (0.3827, -0.9239, -1.203), (0.3827, -0.9239, 1.0), (0.1951, -0.9808, -1.203), (0.1951, -0.9808, 1.0), (-3.258e-07, -1.0, -1.203), (-3.258e-07, -1.0, 1.0), (-0.1951, -0.9808, -1.203), (-0.1951, -0.9808, 1.0), (-0.3827, -0.9239, -1.203), (-0.3827, -0.9239, 1.0), (-0.5556, -0.8315, -1.203), (-0.5556, -0.8315, 1.0), (-0.7071, -0.7071, -1.203), (-0.7071, -0.7071, 1.0), (-0.8315, -0.5556, -1.203), (-0.8315, -0.5556, 1.0), (-0.9239, -0.3827, -1.203), (-0.9239, -0.3827, 1.0), (-0.9808, -0.1951, -1.203), (-0.9808, -0.1951, 1.0), (-1.0, 9.656e-07, -1.203), (-1.0, 9.656e-07, 1.0), (-0.9808, 0.1951, -1.203), (-0.9808, 0.1951, 1.0), (-0.9239, 0.3827, -1.203), (-0.9239, 0.3827, 1.0), (-0.8315, 0.5556, -1.203), (-0.8315, 0.5556, 1.0), (-0.7071, 0.7071, -1.203), (-0.7071, 0.7071, 1.0), (-0.5556, 0.8315, -1.203), (-0.5556, 0.8315, 1.0), (-0.3827, 0.9239, -1.203), (-0.3827, 0.9239, 1.0), (-0.1951, 0.9808, -1.203), (-0.1951, 0.9808, 1.0), (0.0, 1.0, -1.188), (0.1951, 0.9808, -1.188), (0.3827, 0.9239, -1.188), (0.5556, 0.8315, -1.188), (0.7071, 0.7071, -1.188), (0.8315, 0.5556, -1.188), (0.9239, 0.3827, -1.188), (0.9808, 0.1951, -1.188), (1.0, 7.55e-08, -1.188), (0.9808, -0.1951, -1.188), (0.9239, -0.3827, -1.188), (0.8315, -0.5556, -1.188), (0.7071, -0.7071, -1.188), (0.5556, -0.8315, -1.188), (0.3827, -0.9239, -1.188), (0.1951, -0.9808, -1.188), (-3.258e-07, -1.0, -1.188), (-0.1951, -0.9808, -1.188), (-0.3827, -0.9239, -1.188), (-0.5556, -0.8315, -1.188), (-0.7071, -0.7071, -1.188), (-0.8315, -0.5556, -1.188), (-0.9239, -0.3827, -1.188), (-0.9808, -0.1951, -1.188), (-1.0, 9.656e-07, -1.188), (-0.9808, 0.1951, -1.188), (-0.9239, 0.3827, -1.188), (-0.8315, 0.5556, -1.188), (-0.7071, 0.7071, -1.188), (-0.5556, 0.8315, -1.188), (-0.3827, 0.9239, -1.188), (-0.1951, 0.9808, -1.188), (-6.572e-06, 1.287, -1.191), (0.2511, 1.262, -1.191), (0.2511, 1.262, -0.5), (0.4926, 1.189, -1.191), (0.4926, 1.189, -0.5), (0.7151, 1.07, -1.191), (0.7151, 1.07, -0.5), (0.9101, 0.9101, -1.191), (0.9101, 0.9101, -0.5), (1.07, 0.7151, -1.191), (1.07, 0.7151, -0.5), (1.189, 0.4926, -1.191), (1.189, 0.4926, -0.5), (1.262, 0.2511, -1.191), (1.262, 0.2511, -0.5), (1.287, 9.717e-08, -1.191), (1.287, 9.717e-08, -0.5), (1.262, -0.2511, -1.191), (1.262, -0.2511, -0.5), (1.189, -0.4926, -1.191), (1.189, -0.4926, -0.5), (1.07, -0.7151, -1.191), (1.07, -0.7151, -0.5), (0.9101, -0.9101, -1.191), (0.9101, -0.9101, -0.5), (0.7151, -1.07, -1.191), (0.7151, -1.07, -0.5), (0.4926, -1.189, -1.191), (0.4926, -1.189, -0.5), (0.2511, -1.262, -1.191), (0.2511, -1.262, -0.5), (-6.991e-06, -1.287, -1.191), (-6.991e-06, -1.287, -0.5), (-0.2511, -1.262, -1.191), (-0.2511, -1.262, -0.5), (-0.4926, -1.189, -1.191), (-0.4926, -1.189, -0.5), (-0.7151, -1.07, -1.191), (-0.7151, -1.07, -0.5), (-0.9101, -0.9101, -1.191), (-0.9101, -0.9101, -0.5), (-1.07, -0.7151, -1.191), (-1.07, -0.7151, -0.5), (-1.189, -0.4926, -1.191), (-1.189, -0.4926, -0.5), (-1.262, -0.2511, -1.191), (-1.262, -0.2511, -0.5), (-1.287, 1.243e-06, -1.191), (-1.287, 1.243e-06, -0.5), (-1.262, 0.2511, -1.191), (-1.262, 0.2511, -0.5), (-1.189, 0.4926, -1.191), (-1.189, 0.4926, -0.5), (-1.07, 0.7151, -1.191), (-1.07, 0.7151, -0.5), (-0.9101, 0.9101, -1.191), (-0.9101, 0.9101, -0.5), (-0.7151, 1.07, -1.191), (-0.7151, 1.07, -0.5), (-0.4926, 1.189, -1.191), (-0.4926, 1.189, -0.5), (-0.2511, 1.262, -1.191), (-0.2511, 1.262, -0.5), (-6.572e-06, 1.287, -0.5)], [], [(64, 1, 3, 65), (65, 3, 5, 66), (66, 5, 7, 67), (67, 7, 9, 68), (68, 9, 11, 69), (69, 11, 13, 70), (70, 13, 15, 71), (71, 15, 17, 72), (72, 17, 19, 73), (73, 19, 21, 74), (74, 21, 23, 75), (75, 23, 25, 76), (76, 25, 27, 77), (77, 27, 29, 78), (78, 29, 31, 79), (79, 31, 33, 80), (80, 33, 35, 81), (81, 35, 37, 82), (82, 37, 39, 83), (83, 39, 41, 84), (84, 41, 43, 85), (85, 43, 45, 86), (86, 45, 47, 87), (87, 47, 49, 88), (88, 49, 51, 89), (89, 51, 53, 90), (90, 53, 55, 91), (91, 55, 57, 92), (92, 57, 59, 93), (93, 59, 61, 94), (3, 1, 63, 61, 59, 57, 55, 53, 51, 49, 47, 45, 43, 41, 39, 37, 35, 33, 31, 29, 27, 25, 23, 21, 19, 17, 15, 13, 11, 9, 7, 5), (94, 61, 63, 95), (95, 63, 1, 64), (0, 2, 4, 6, 8, 10, 12, 14, 16, 18, 20, 22, 24, 26, 28, 30, 32, 34, 36, 38, 40, 42, 44, 46, 48, 50, 52, 54, 56, 58, 60, 62), (88, 89, 146, 144), (4, 2, 97, 99), (56, 54, 149, 151), (89, 90, 148, 146), (38, 36, 131, 133), (90, 91, 150, 148), (20, 18, 113, 115), (64, 65, 98, 159), (91, 92, 152, 150), (65, 66, 100, 98), (54, 52, 147, 149), (92, 93, 154, 152), (2, 0, 96, 97), (66, 67, 102, 100), (36, 34, 129, 131), (93, 94, 156, 154), (18, 16, 111, 113), (67, 68, 104, 102), (94, 95, 158, 156), (68, 69, 106, 104), (52, 50, 145, 147), (95, 64, 159, 158), (69, 70, 108, 106), (34, 32, 127, 129), (16, 14, 109, 111), (70, 71, 110, 108), (71, 72, 112, 110), (50, 48, 143, 145), (72, 73, 114, 112), (32, 30, 125, 127), (14, 12, 107, 109), (73, 74, 116, 114), (157, 158, 159, 96), (155, 156, 158, 157), (153, 154, 156, 155), (151, 152, 154, 153), (149, 150, 152, 151), (147, 148, 150, 149), (145, 146, 148, 147), (143, 144, 146, 145), (141, 142, 144, 143), (139, 140, 142, 141), (137, 138, 140, 139), (135, 136, 138, 137), (133, 134, 136, 135), (131, 132, 134, 133), (129, 130, 132, 131), (127, 128, 130, 129), (125, 126, 128, 127), (123, 124, 126, 125), (121, 122, 124, 123), (119, 120, 122, 121), (117, 118, 120, 119), (115, 116, 118, 117), (113, 114, 116, 115), (111, 112, 114, 113), (109, 110, 112, 111), (107, 108, 110, 109), (105, 106, 108, 107), (103, 104, 106, 105), (101, 102, 104, 103), (99, 100, 102, 101), (97, 98, 100, 99), (96, 159, 98, 97), (22, 20, 115, 117), (87, 88, 144, 142), (40, 38, 133, 135), (86, 87, 142, 140), (58, 56, 151, 153), (6, 4, 99, 101), (85, 86, 140, 138), (24, 22, 117, 119), (84, 85, 138, 136), (42, 40, 135, 137), (83, 84, 136, 134), (60, 58, 153, 155), (8, 6, 101, 103), (82, 83, 134, 132), (26, 24, 119, 121), (81, 82, 132, 130), (44, 42, 137, 139), (80, 81, 130, 128), (62, 60, 155, 157), (10, 8, 103, 105), (79, 80, 128, 126), (28, 26, 121, 123), (78, 79, 126, 124), (46, 44, 139, 141), (77, 78, 124, 122), (0, 62, 157, 96), (76, 77, 122, 120), (12, 10, 105, 107), (30, 28, 123, 125), (75, 76, 120, 118), (48, 46, 141, 143), (74, 75, 118, 116)])
_uv = me_cylinder_004.uv_layers.new(name='UVMap')
_uv.uv.foreach_set('vector', [1.0, 0.6231, 1.0, 1.0, 0.9688, 1.0, 0.9688, 0.6231, 0.9688, 0.6231, 0.9688, 1.0, 0.9375, 1.0, 0.9375, 0.6231, 0.9375, 0.6231, 0.9375, 1.0, 0.9062, 1.0, 0.9062, 0.6231, 0.9062, 0.6231, 0.9062, 1.0, 0.875, 1.0, 0.875, 0.6231, 0.875, 0.6231, 0.875, 1.0, 0.8438, 1.0, 0.8438, 0.6231, 0.8438, 0.6231, 0.8438, 1.0, 0.8125, 1.0, 0.8125, 0.6231, 0.8125, 0.6231, 0.8125, 1.0, 0.7812, 1.0, 0.7813, 0.6231, 0.7813, 0.6231, 0.7812, 1.0, 0.75, 1.0, 0.75, 0.6231, 0.75, 0.6231, 0.75, 1.0, 0.7188, 1.0, 0.7188, 0.6231, 0.7188, 0.6231, 0.7188, 1.0, 0.6875, 1.0, 0.6875, 0.6231, 0.6875, 0.6231, 0.6875, 1.0, 0.6562, 1.0, 0.6562, 0.6231, 0.6562, 0.6231, 0.6562, 1.0, 0.625, 1.0, 0.625, 0.6231, 0.625, 0.6231, 0.625, 1.0, 0.5938, 1.0, 0.5938, 0.6231, 0.5938, 0.6231, 0.5938, 1.0, 0.5625, 1.0, 0.5625, 0.6231, 0.5625, 0.6231, 0.5625, 1.0, 0.5312, 1.0, 0.5312, 0.6231, 0.5312, 0.6231, 0.5312, 1.0, 0.5, 1.0, 0.5, 0.6231, 0.5, 0.6231, 0.5, 1.0, 0.4688, 1.0, 0.4688, 0.6231, 0.4688, 0.6231, 0.4688, 1.0, 0.4375, 1.0, 0.4375, 0.6231, 0.4375, 0.6231, 0.4375, 1.0, 0.4062, 1.0, 0.4062, 0.6231, 0.4062, 0.6231, 0.4062, 1.0, 0.375, 1.0, 0.375, 0.6231, 0.375, 0.6231, 0.375, 1.0, 0.3438, 1.0, 0.3438, 0.6231, 0.3438, 0.6231, 0.3438, 1.0, 0.3125, 1.0, 0.3125, 0.6231, 0.3125, 0.6231, 0.3125, 1.0, 0.2812, 1.0, 0.2812, 0.6231, 0.2812, 0.6231, 0.2812, 1.0, 0.25, 1.0, 0.25, 0.6231, 0.25, 0.6231, 0.25, 1.0, 0.2188, 1.0, 0.2188, 0.6231, 0.2188, 0.6231, 0.2188, 1.0, 0.1875, 1.0, 0.1875, 0.6231, 0.1875, 0.6231, 0.1875, 1.0, 0.1562, 1.0, 0.1562, 0.6231, 0.1562, 0.6231, 0.1562, 1.0, 0.125, 1.0, 0.125, 0.6231, 0.125, 0.6231, 0.125, 1.0, 0.09375, 1.0, 0.09375, 0.6231, 0.09375, 0.6231, 0.09375, 1.0, 0.0625, 1.0, 0.0625, 0.6231, 0.2968, 0.4854, 0.25, 0.49, 0.2032, 0.4854, 0.1582, 0.4717, 0.1167, 0.4496, 0.08029, 0.4197, 0.05045, 0.3833, 0.02827, 0.3418, 0.01461, 0.2968, 0.01, 0.25, 0.01461, 0.2032, 0.02827, 0.1582, 0.05045, 0.1167, 0.08029, 0.08029, 0.1167, 0.05045, 0.1582, 0.02827, 0.2032, 0.01461, 0.25, 0.01, 0.2968, 0.01461, 0.3418, 0.02827, 0.3833, 0.05045, 0.4197, 0.08029, 0.4496, 0.1167, 0.4717, 0.1582, 0.4854, 0.2032, 0.49, 0.25, 0.4854, 0.2968, 0.4717, 0.3418, 0.4496, 0.3833, 0.4197, 0.4197, 0.3833, 0.4496, 0.3418, 0.4717, 0.0625, 0.6231, 0.0625, 1.0, 0.03125, 1.0, 0.03125, 0.6231, 0.03125, 0.6231, 0.03125, 1.0, 0.0, 1.0, 0.0, 0.6231, 0.75, 0.49, 0.7968, 0.4854, 0.8418, 0.4717, 0.8833, 0.4496, 0.9197, 0.4197, 0.9496, 0.3833, 0.9717, 0.3418, 0.9854, 0.2968, 0.99, 0.25, 0.9854, 0.2032, 0.9717, 0.1582, 0.9496, 0.1167, 0.9197, 0.08029, 0.8833, 0.05045, 0.8418, 0.02827, 0.7968, 0.01461, 0.75, 0.01, 0.7032, 0.01461, 0.6582, 0.02827, 0.6167, 0.05045, 0.5803, 0.08029, 0.5504, 0.1167, 0.5283, 0.1582, 0.5146, 0.2032, 0.51, 0.25, 0.5146, 0.2968, 0.5283, 0.3418, 0.5504, 0.3833, 0.5803, 0.4197, 0.6167, 0.4496, 0.6582, 0.4717, 0.7032, 0.4854, 0.25, 0.6231, 0.2188, 0.6231, 0.2188, 0.6231, 0.25, 0.6231, 0.8418, 0.4717, 0.7968, 0.4854, 0.7968, 0.4854, 0.8418, 0.4717, 0.5803, 0.4197, 0.5504, 0.3833, 0.5504, 0.3833, 0.5803, 0.4197, 0.2188, 0.6231, 0.1875, 0.6231, 0.1875, 0.6231, 0.2188, 0.6231, 0.6167, 0.05045, 0.6582, 0.02827, 0.6582, 0.02827, 0.6167, 0.05045, 0.1875, 0.6231, 0.1562, 0.6231, 0.1562, 0.6231, 0.1875, 0.6231, 0.9717, 0.1582, 0.9854, 0.2032, 0.9854, 0.2032, 0.9717, 0.1582, 1.0, 0.6231, 0.9688, 0.6231, 0.9688, 0.6231, 1.0, 0.6231, 0.1562, 0.6231, 0.125, 0.6231, 0.125, 0.6231, 0.1562, 0.6231, 0.9688, 0.6231, 0.9375, 0.6231, 0.9375, 0.6231, 0.9688, 0.6231, 0.5504, 0.3833, 0.5283, 0.3418, 0.5283, 0.3418, 0.5504, 0.3833, 0.125, 0.6231, 0.09375, 0.6231, 0.09375, 0.6231, 0.125, 0.6231, 0.7968, 0.4854, 0.75, 0.49, 0.75, 0.49, 0.7968, 0.4854, 0.9375, 0.6231, 0.9062, 0.6231, 0.9062, 0.6231, 0.9375, 0.6231, 0.6582, 0.02827, 0.7032, 0.01461, 0.7032, 0.01461, 0.6582, 0.02827, 0.09375, 0.6231, 0.0625, 0.6231, 0.0625, 0.6231, 0.09375, 0.6231, 0.9854, 0.2032, 0.99, 0.25, 0.99, 0.25, 0.9854, 0.2032, 0.9062, 0.6231, 0.875, 0.6231, 0.875, 0.6231, 0.9062, 0.6231, 0.0625, 0.6231, 0.03125, 0.6231, 0.03125, 0.6231, 0.0625, 0.6231, 0.875, 0.6231, 0.8438, 0.6231, 0.8438, 0.6231, 0.875, 0.6231, 0.5283, 0.3418, 0.5146, 0.2968, 0.5146, 0.2968, 0.5283, 0.3418, 0.03125, 0.6231, 0.0, 0.6231, 0.0, 0.6231, 0.03125, 0.6231, 0.8438, 0.6231, 0.8125, 0.6231, 0.8125, 0.6231, 0.8438, 0.6231, 0.7032, 0.01461, 0.75, 0.01, 0.75, 0.01, 0.7032, 0.01461, 0.99, 0.25, 0.9854, 0.2968, 0.9854, 0.2968, 0.99, 0.25, 0.8125, 0.6231, 0.7813, 0.6231, 0.7813, 0.6231, 0.8125, 0.6231, 0.7813, 0.6231, 0.75, 0.6231, 0.75, 0.6231, 0.7813, 0.6231, 0.5146, 0.2968, 0.51, 0.25, 0.51, 0.25, 0.5146, 0.2968, 0.75, 0.6231, 0.7188, 0.6231, 0.7188, 0.6231, 0.75, 0.6231, 0.75, 0.01, 0.7968, 0.01461, 0.7968, 0.01461, 0.75, 0.01, 0.9854, 0.2968, 0.9717, 0.3418, 0.9717, 0.3418, 0.9854, 0.2968, 0.7188, 0.6231, 0.6875, 0.6231, 0.6875, 0.6231, 0.7188, 0.6231, 0.03125, 0.5, 0.03125, 0.6231, 0.0, 0.6231, 0.0, 0.5, 0.0625, 0.5, 0.0625, 0.6231, 0.03125, 0.6231, 0.03125, 0.5, 0.09375, 0.5, 0.09375, 0.6231, 0.0625, 0.6231, 0.0625, 0.5, 0.125, 0.5, 0.125, 0.6231, 0.09375, 0.6231, 0.09375, 0.5, 0.1562, 0.5, 0.1562, 0.6231, 0.125, 0.6231, 0.125, 0.5, 0.1875, 0.5, 0.1875, 0.6231, 0.1562, 0.6231, 0.1562, 0.5, 0.2188, 0.5, 0.2188, 0.6231, 0.1875, 0.6231, 0.1875, 0.5, 0.25, 0.5, 0.25, 0.6231, 0.2188, 0.6231, 0.2188, 0.5, 0.2812, 0.5, 0.2812, 0.6231, 0.25, 0.6231, 0.25, 0.5, 0.3125, 0.5, 0.3125, 0.6231, 0.2812, 0.6231, 0.2812, 0.5, 0.3438, 0.5, 0.3438, 0.6231, 0.3125, 0.6231, 0.3125, 0.5, 0.375, 0.5, 0.375, 0.6231, 0.3438, 0.6231, 0.3438, 0.5, 0.4062, 0.5, 0.4062, 0.6231, 0.375, 0.6231, 0.375, 0.5, 0.4375, 0.5, 0.4375, 0.6231, 0.4062, 0.6231, 0.4062, 0.5, 0.4688, 0.5, 0.4688, 0.6231, 0.4375, 0.6231, 0.4375, 0.5, 0.5, 0.5, 0.5, 0.6231, 0.4688, 0.6231, 0.4688, 0.5, 0.5312, 0.5, 0.5312, 0.6231, 0.5, 0.6231, 0.5, 0.5, 0.5625, 0.5, 0.5625, 0.6231, 0.5312, 0.6231, 0.5312, 0.5, 0.5938, 0.5, 0.5938, 0.6231, 0.5625, 0.6231, 0.5625, 0.5, 0.625, 0.5, 0.625, 0.6231, 0.5938, 0.6231, 0.5938, 0.5, 0.6562, 0.5, 0.6562, 0.6231, 0.625, 0.6231, 0.625, 0.5, 0.6875, 0.5, 0.6875, 0.6231, 0.6562, 0.6231, 0.6562, 0.5, 0.7188, 0.5, 0.7188, 0.6231, 0.6875, 0.6231, 0.6875, 0.5, 0.75, 0.5, 0.75, 0.6231, 0.7188, 0.6231, 0.7188, 0.5, 0.7812, 0.5, 0.7813, 0.6231, 0.75, 0.6231, 0.75, 0.5, 0.8125, 0.5, 0.8125, 0.6231, 0.7813, 0.6231, 0.7812, 0.5, 0.8438, 0.5, 0.8438, 0.6231, 0.8125, 0.6231, 0.8125, 0.5, 0.875, 0.5, 0.875, 0.6231, 0.8438, 0.6231, 0.8438, 0.5, 0.9062, 0.5, 0.9062, 0.6231, 0.875, 0.6231, 0.875, 0.5, 0.9375, 0.5, 0.9375, 0.6231, 0.9062, 0.6231, 0.9062, 0.5, 0.9688, 0.5, 0.9688, 0.6231, 0.9375, 0.6231, 0.9375, 0.5, 1.0, 0.5, 1.0, 0.6231, 0.9688, 0.6231, 0.9688, 0.5, 0.9496, 0.1167, 0.9717, 0.1582, 0.9717, 0.1582, 0.9496, 0.1167, 0.2812, 0.6231, 0.25, 0.6231, 0.25, 0.6231, 0.2812, 0.6231, 0.5803, 0.08029, 0.6167, 0.05045, 0.6167, 0.05045, 0.5803, 0.08029, 0.3125, 0.6231, 0.2812, 0.6231, 0.2812, 0.6231, 0.3125, 0.6231, 0.6167, 0.4496, 0.5803, 0.4197, 0.5803, 0.4197, 0.6167, 0.4496, 0.8833, 0.4496, 0.8418, 0.4717, 0.8418, 0.4717, 0.8833, 0.4496, 0.3438, 0.6231, 0.3125, 0.6231, 0.3125, 0.6231, 0.3438, 0.6231, 0.9197, 0.08029, 0.9496, 0.1167, 0.9496, 0.1167, 0.9197, 0.08029, 0.375, 0.6231, 0.3438, 0.6231, 0.3438, 0.6231, 0.375, 0.6231, 0.5504, 0.1167, 0.5803, 0.08029, 0.5803, 0.08029, 0.5504, 0.1167, 0.4062, 0.6231, 0.375, 0.6231, 0.375, 0.6231, 0.4062, 0.6231, 0.6582, 0.4717, 0.6167, 0.4496, 0.6167, 0.4496, 0.6582, 0.4717, 0.9197, 0.4197, 0.8833, 0.4496, 0.8833, 0.4496, 0.9197, 0.4197, 0.4375, 0.6231, 0.4062, 0.6231, 0.4062, 0.6231, 0.4375, 0.6231, 0.8833, 0.05045, 0.9197, 0.08029, 0.9197, 0.08029, 0.8833, 0.05045, 0.4688, 0.6231, 0.4375, 0.6231, 0.4375, 0.6231, 0.4688, 0.6231, 0.5283, 0.1582, 0.5504, 0.1167, 0.5504, 0.1167, 0.5283, 0.1582, 0.5, 0.6231, 0.4688, 0.6231, 0.4688, 0.6231, 0.5, 0.6231, 0.7032, 0.4854, 0.6582, 0.4717, 0.6582, 0.4717, 0.7032, 0.4854, 0.9496, 0.3833, 0.9197, 0.4197, 0.9197, 0.4197, 0.9496, 0.3833, 0.5312, 0.6231, 0.5, 0.6231, 0.5, 0.6231, 0.5312, 0.6231, 0.8418, 0.02827, 0.8833, 0.05045, 0.8833, 0.05045, 0.8418, 0.02827, 0.5625, 0.6231, 0.5312, 0.6231, 0.5312, 0.6231, 0.5625, 0.6231, 0.5146, 0.2032, 0.5283, 0.1582, 0.5283, 0.1582, 0.5146, 0.2032, 0.5938, 0.6231, 0.5625, 0.6231, 0.5625, 0.6231, 0.5938, 0.6231, 0.75, 0.49, 0.7032, 0.4854, 0.7032, 0.4854, 0.75, 0.49, 0.625, 0.6231, 0.5938, 0.6231, 0.5938, 0.6231, 0.625, 0.6231, 0.9717, 0.3418, 0.9496, 0.3833, 0.9496, 0.3833, 0.9717, 0.3418, 0.7968, 0.01461, 0.8418, 0.02827, 0.8418, 0.02827, 0.7968, 0.01461, 0.6562, 0.6231, 0.625, 0.6231, 0.625, 0.6231, 0.6562, 0.6231, 0.51, 0.25, 0.5146, 0.2032, 0.5146, 0.2032, 0.51, 0.25, 0.6875, 0.6231, 0.6562, 0.6231, 0.6562, 0.6231, 0.6875, 0.6231])
me_cylinder_004.materials.append(mat_rope)
me_cylinder_004.use_remesh_preserve_volume = False
me_cylinder_004.use_remesh_preserve_attributes = False
me_cylinder_004.use_mirror_vertex_groups = False
me_cylinder_004.update()
me_cylinder_006 = bpy.data.meshes.new('Cylinder.006')
me_cylinder_006.from_pydata([(2.19e-09, 0.9591, -0.6443), (2.19e-09, 0.9591, 0.1841), (0.1871, 0.9407, -0.6443), (0.1871, 0.9407, 0.1841), (0.367, 0.8861, -0.6443), (0.367, 0.8861, 0.1841), (0.5329, 0.7975, -0.6443), (0.5329, 0.7975, 0.1841), (0.6782, 0.6782, -0.6443), (0.6782, 0.6782, 0.1841), (0.7975, 0.5329, -0.6443), (0.7975, 0.5329, 0.1841), (0.8861, 0.367, -0.6443), (0.8861, 0.367, 0.1841), (0.9407, 0.1871, -0.6443), (0.9407, 0.1871, 0.1841), (0.9591, 8.543e-08, -0.6443), (0.9591, 8.543e-08, 0.1841), (0.9407, -0.1871, -0.6443), (0.9407, -0.1871, 0.1841), (0.8861, -0.367, -0.6443), (0.8861, -0.367, 0.1841), (0.7975, -0.5329, -0.6443), (0.7975, -0.5329, 0.1642), (0.6782, -0.6782, -0.3324), (0.6782, -0.6782, 0.1642), (0.5329, -0.7975, -0.3324), (0.5329, -0.7975, 0.1642), (0.367, -0.8861, -0.3324), (0.367, -0.8861, 0.1642), (0.1871, -0.9407, -0.3324), (0.1871, -0.9407, 0.1642), (-3.111e-07, -0.9591, -0.3324), (-3.111e-07, -0.9591, 0.1642), (-0.1871, -0.9407, -0.3324), (-0.1871, -0.9407, 0.1642), (-0.367, -0.8861, -0.3324), (-0.367, -0.8861, 0.1642), (-0.5329, -0.7975, -0.3324), (-0.5329, -0.7975, 0.1642), (-0.6782, -0.6782, -0.3324), (-0.6782, -0.6782, 0.1642), (-0.7975, -0.5329, -0.3324), (-0.7975, -0.5329, 0.1642), (-0.8861, -0.367, -0.3324), (-0.8861, -0.367, 0.1642), (-0.9407, -0.1871, -0.3324), (-0.9407, -0.1871, 0.1642), (-0.9591, 9.425e-07, -0.3324), (-0.9591, 9.388e-07, 0.1642), (-0.9407, 0.1871, -0.3324), (-0.9407, 0.1871, 0.1642), (-0.8861, 0.367, -0.3324), (-0.8861, 0.367, 0.1642), (-0.7975, 0.5329, -0.3324), (-0.7975, 0.5329, 0.1642), (-0.6782, 0.6782, -0.3324), (-0.6782, 0.6782, 0.1642), (-0.5329, 0.7975, -0.3324), (-0.5329, 0.7975, 0.1642), (-0.367, 0.8861, -0.3324), (-0.367, 0.8861, 0.1642), (-0.1871, 0.9407, -0.6443), (-0.1871, 0.9407, 0.1841), (5.526e-09, 0.8968, -1.173), (0.175, 0.8796, -0.6493), (0.175, 0.8796, 0.7569), (4.657e-09, 0.8968, 0.7569), (0.3432, 0.8285, -0.6493), (0.3432, 0.8285, 0.7569), (0.4982, 0.7457, -0.6493), (0.4982, 0.7457, 0.7569), (0.6341, 0.6341, -0.6493), (0.6341, 0.6341, 0.7569), (0.7457, 0.4982, -0.6493), (0.7457, 0.4982, 0.7569), (0.8285, 0.3432, -0.6493), (0.8285, 0.3432, 0.7569), (0.8796, 0.175, -0.6493), (0.8796, 0.175, 0.7569), (0.8968, 1.08e-07, -0.6493), (0.8968, 9.686e-08, 0.7569), (0.8796, -0.175, -0.6493), (0.8796, -0.175, 0.7569), (0.8285, -0.3432, -1.173), (0.8285, -0.3432, 0.7569), (0.7457, -0.4982, -1.173), (0.7457, -0.4982, 0.7569), (0.6341, -0.6341, -1.173), (0.6341, -0.6341, 0.7569), (0.4982, -0.7457, -0.6493), (0.4982, -0.7457, 0.7569), (0.3432, -0.8285, -0.6493), (0.3432, -0.8285, 0.7569), (0.175, -0.8796, -0.6493), (0.175, -0.8796, 0.7569), (-2.878e-07, -0.8968, -0.6493), (-2.878e-07, -0.8968, 0.7569), (-0.175, -0.8796, -0.6493), (-0.175, -0.8796, 0.7569), (-0.3432, -0.8285, -0.6493), (-0.3432, -0.8285, 0.7569), (-0.4982, -0.7457, -0.6493), (-0.4982, -0.7457, 0.7569), (-0.6341, -0.6341, -0.6493), (-0.6341, -0.6341, 0.7569), (-0.7457, -0.4982, -0.6493), (-0.7457, -0.4982, 0.7569), (-0.8285, -0.3432, -0.6493), (-0.8285, -0.3432, 0.7569), (-0.8796, -0.175, -0.6493), (-0.8796, -0.175, 0.7569), (-0.8968, 9.052e-07, -0.6493), (-0.8968, 8.941e-07, 0.7569), (-0.8796, 0.175, -0.6493), (-0.8796, 0.175, 0.7569), (-0.8285, 0.3432, -1.173), (-0.8285, 0.3432, 0.7569), (-0.7457, 0.4982, -1.173), (-0.7457, 0.4982, 0.7569), (-0.6341, 0.6341, -1.173), (-0.6341, 0.6341, 0.7569), (-0.4982, 0.7457, -1.173), (-0.4982, 0.7457, 0.7569), (-0.3432, 0.8285, -1.173), (-0.348, 0.8401, 0.7666), (-0.175, 0.8796, -1.173), (-0.1774, 0.8918, 0.7666), (0.0001124, 0.8323, -0.5922), (0.1626, 0.8163, -0.5922), (0.1626, 0.8163, 0.6991), (0.0001124, 0.8323, 0.6991), (0.3188, 0.7689, -0.5922), (0.3188, 0.7689, 0.6991), (0.4627, 0.692, -0.5922), (0.4627, 0.692, 0.6991), (0.5889, 0.5884, -0.5922), (0.5889, 0.5884, 0.6991), (0.6925, 0.4622, -0.5922), (0.6925, 0.4622, 0.6991), (0.7694, 0.3183, -0.5922), (0.7694, 0.3183, 0.6991), (0.8168, 0.1621, -0.5922), (0.8168, 0.1621, 0.6991), (0.8328, -0.0003716, -0.5922), (0.8328, -0.0003716, 0.6991), (0.8168, -0.1628, -0.5922), (0.8168, -0.1628, 0.6991), (0.7694, -0.319, -0.5922), (0.7694, -0.319, 0.6991), (0.6925, -0.463, -1.078), (0.6925, -0.463, 0.6991), (0.5889, -0.5892, -1.078), (0.5889, -0.5892, 0.6991), (0.4627, -0.6927, -1.078), (0.4627, -0.6927, 0.6991), (0.3188, -0.7697, -1.078), (0.3188, -0.7697, 0.6991), (0.1626, -0.817, -1.078), (0.1626, -0.817, 0.6991), (0.0001122, -0.833, -1.078), (0.0001122, -0.833, 0.6991), (-0.1623, -0.817, -0.5922), (-0.1623, -0.817, 0.6991), (-0.3185, -0.7697, -0.5922), (-0.3185, -0.7697, 0.6991), (-0.4625, -0.6927, -0.5922), (-0.4625, -0.6927, 0.6991), (-0.5887, -0.5892, -0.5922), (-0.5887, -0.5892, 0.6991), (-0.6922, -0.463, -0.5922), (-0.6922, -0.463, 0.6991), (-0.7692, -0.319, -0.5922), (-0.7692, -0.319, 0.6991), (-0.8166, -0.1628, -0.5922), (-0.8166, -0.1628, 0.6991), (-0.8326, -0.0003709, -0.5922), (-0.8326, -0.0003709, 0.6991), (-0.8166, 0.1621, -1.078), (-0.8166, 0.1621, 0.6991), (-0.7692, 0.3183, -1.078), (-0.7692, 0.3183, 0.6991), (-0.6922, 0.4622, -1.078), (-0.6922, 0.4622, 0.6991), (-0.5887, 0.5884, -1.078), (-0.5887, 0.5884, 0.6991), (-0.4625, 0.692, -1.078), (-0.4625, 0.692, 0.6991), (-0.3185, 0.7689, -1.078), (-0.3185, 0.7689, 0.6991), (-0.1623, 0.8163, -1.078), (-0.1623, 0.8163, 0.6991), (-0.1737, 0.7837, 0.5276), (-0.3408, 0.7384, 0.5276), (-5.727e-05, 0.7316, -0.3615), (0.1589, 0.7176, -0.3615), (0.1589, 0.7176, 0.4834), (-5.727e-05, 0.7316, 0.4834), (0.3118, 0.6762, -0.3615), (0.3118, 0.6762, 0.4834), (0.4527, 0.6088, -0.3615), (0.4527, 0.6088, 0.4834), (0.5762, 0.5182, -0.3615), (0.5762, 0.5182, 0.4834), (0.6775, 0.4078, -0.3615), (0.6775, 0.4078, 0.4834), (0.7528, 0.2818, -0.3615), (0.7528, 0.2818, 0.4834), (0.7992, 0.1451, -0.3615), (0.7992, 0.1451, 0.4834), (0.8148, 0.002905, -0.3615), (0.8148, 0.002905, 0.4834), (0.7992, -0.1393, -0.3615), (0.7992, -0.1393, 0.4834), (0.7528, -0.276, -0.3615), (0.7528, -0.276, 0.4834), (0.6775, -0.402, -0.3615), (0.6775, -0.402, 0.4834), (0.5762, -0.5124, -0.3615), (0.5762, -0.5124, 0.4834), (0.4527, -0.603, -0.3615), (0.4527, -0.603, 0.4834), (0.3118, -0.6704, -0.6928), (0.3118, -0.6704, 0.4834), (0.1589, -0.7118, -0.6928), (0.1589, -0.7118, 0.4834), (-5.754e-05, -0.7258, -0.6928), (-5.753e-05, -0.7258, 0.4834), (-0.159, -0.7118, -0.6928), (-0.159, -0.7118, 0.4834), (-0.3119, -0.6704, -0.6928), (-0.3119, -0.6704, 0.4834), (-0.4528, -0.603, -0.6928), (-0.4528, -0.603, 0.4834), (-0.5763, -0.5124, -0.6928), (-0.5763, -0.5124, 0.4834), (-0.6776, -0.402, -0.6928), (-0.6776, -0.402, 0.7168), (-0.7529, -0.276, -0.6928), (-0.7529, -0.276, 0.7168), (-0.7993, -0.1393, -0.6928), (-0.7993, -0.1393, 0.7168), (-0.815, 0.002906, -0.6928), (-0.815, 0.002906, 0.7168), (-0.7993, 0.1451, -0.6928), (-0.7993, 0.1451, 0.7168), (-0.7529, 0.2818, -0.6928), (-0.7529, 0.2818, 0.4834), (-0.6776, 0.4078, -0.6928), (-0.6776, 0.4078, 0.4834), (-0.5763, 0.5182, -0.3615), (-0.5763, 0.5182, 0.4834), (-0.4528, 0.6088, -0.3615), (-0.4528, 0.6088, 0.4834), (-0.3119, 0.6762, -0.3615), (-0.3119, 0.6762, 0.4834), (-0.159, 0.7176, -0.3615), (-0.159, 0.7176, 0.4834)], [], [(0, 1, 3, 2), (2, 3, 5, 4), (4, 5, 7, 6), (6, 7, 9, 8), (8, 9, 11, 10), (10, 11, 13, 12), (12, 13, 15, 14), (14, 15, 17, 16), (16, 17, 19, 18), (18, 19, 21, 20), (20, 21, 23, 22), (22, 23, 25, 24), (24, 25, 27, 26), (26, 27, 29, 28), (28, 29, 31, 30), (30, 31, 33, 32), (32, 33, 35, 34), (34, 35, 37, 36), (36, 37, 39, 38), (38, 39, 41, 40), (40, 41, 43, 42), (42, 43, 45, 44), (44, 45, 47, 46), (46, 47, 49, 48), (48, 49, 51, 50), (50, 51, 53, 52), (52, 53, 55, 54), (54, 55, 57, 56), (56, 57, 59, 58), (58, 59, 61, 60), (39, 37, 101, 103), (60, 61, 63, 62), (62, 63, 1, 0), (54, 56, 120, 118), (76, 78, 142, 140), (102, 104, 168, 166), (2, 4, 68, 65), (57, 55, 119, 121), (20, 22, 86, 84), (5, 3, 66, 69), (38, 40, 104, 102), (23, 21, 85, 87), (56, 58, 122, 120), (41, 39, 103, 105), (4, 6, 70, 68), (59, 57, 121, 123), (22, 24, 88, 86), (7, 5, 69, 71), (40, 42, 106, 104), (25, 23, 87, 89), (58, 60, 124, 122), (43, 41, 105, 107), (6, 8, 72, 70), (61, 59, 123, 125), (24, 26, 90, 88), (9, 7, 71, 73), (42, 44, 108, 106), (27, 25, 89, 91), (60, 62, 126, 124), (45, 43, 107, 109), (8, 10, 74, 72), (63, 61, 125, 127), (26, 28, 92, 90), (11, 9, 73, 75), (44, 46, 110, 108), (29, 27, 91, 93), (62, 0, 64, 126), (47, 45, 109, 111), (10, 12, 76, 74), (1, 63, 127, 67), (28, 30, 94, 92), (13, 11, 75, 77), (46, 48, 112, 110), (31, 29, 93, 95), (49, 47, 111, 113), (12, 14, 78, 76), (30, 32, 96, 94), (15, 13, 77, 79), (48, 50, 114, 112), (33, 31, 95, 97), (51, 49, 113, 115), (14, 16, 80, 78), (32, 34, 98, 96), (17, 15, 79, 81), (50, 52, 116, 114), (35, 33, 97, 99), (53, 51, 115, 117), (16, 18, 82, 80), (34, 36, 100, 98), (19, 17, 81, 83), (0, 2, 65, 64), (52, 54, 118, 116), (37, 35, 99, 101), (3, 1, 67, 66), (55, 53, 117, 119), (18, 20, 84, 82), (36, 38, 102, 100), (21, 19, 83, 85), (132, 134, 200, 198), (158, 160, 226, 224), (105, 103, 167, 169), (79, 77, 141, 143), (104, 106, 170, 168), (78, 80, 144, 142), (107, 105, 169, 171), (81, 79, 143, 145), (106, 108, 172, 170), (80, 82, 146, 144), (109, 107, 171, 173), (83, 81, 145, 147), (108, 110, 174, 172), (82, 84, 148, 146), (111, 109, 173, 175), (85, 83, 147, 149), (110, 112, 176, 174), (84, 86, 150, 148), (113, 111, 175, 177), (87, 85, 149, 151), (112, 114, 178, 176), (86, 88, 152, 150), (115, 113, 177, 179), (89, 87, 151, 153), (114, 116, 180, 178), (88, 90, 154, 152), (117, 115, 179, 181), (91, 89, 153, 155), (116, 118, 182, 180), (90, 92, 156, 154), (64, 65, 129, 128), (119, 117, 181, 183), (93, 91, 155, 157), (66, 67, 131, 130), (118, 120, 184, 182), (92, 94, 158, 156), (65, 68, 132, 129), (121, 119, 183, 185), (95, 93, 157, 159), (69, 66, 130, 133), (120, 122, 186, 184), (94, 96, 160, 158), (68, 70, 134, 132), (123, 121, 185, 187), (97, 95, 159, 161), (71, 69, 133, 135), (122, 124, 188, 186), (96, 98, 162, 160), (70, 72, 136, 134), (125, 123, 187, 189), (99, 97, 161, 163), (73, 71, 135, 137), (124, 126, 190, 188), (98, 100, 164, 162), (72, 74, 138, 136), (184, 186, 252, 250), (101, 99, 163, 165), (75, 73, 137, 139), (126, 64, 128, 190), (100, 102, 166, 164), (74, 76, 140, 138), (67, 127, 191, 131), (103, 101, 165, 167), (77, 75, 139, 141), (133, 130, 196, 199), (159, 157, 223, 225), (185, 183, 249, 251), (129, 132, 198, 195), (156, 158, 224, 222), (182, 184, 250, 248), (130, 131, 197, 196), (157, 155, 221, 223), (183, 181, 247, 249), (128, 129, 195, 194), (154, 156, 222, 220), (180, 182, 248, 246), (155, 153, 219, 221), (181, 179, 245, 247), (152, 154, 220, 218), (178, 180, 246, 244), (153, 151, 217, 219), (179, 177, 243, 245), (150, 152, 218, 216), (176, 178, 244, 242), (151, 149, 215, 217), (177, 175, 241, 243), (191, 127, 192, 257), (148, 150, 216, 214), (174, 176, 242, 240), (149, 147, 213, 215), (175, 173, 239, 241), (146, 148, 214, 212), (172, 174, 240, 238), (147, 145, 211, 213), (252, 254, 255, 253), (250, 252, 253, 251), (192, 193, 255, 257), (254, 256, 257, 255), (256, 194, 197, 257), (194, 195, 196, 197), (195, 198, 199, 196), (198, 200, 201, 199), (200, 202, 203, 201), (202, 204, 205, 203), (204, 206, 207, 205), (206, 208, 209, 207), (208, 210, 211, 209), (210, 212, 213, 211), (212, 214, 215, 213), (214, 216, 217, 215), (216, 218, 219, 217), (218, 220, 221, 219), (220, 222, 223, 221), (222, 224, 225, 223), (224, 226, 227, 225), (226, 228, 229, 227), (228, 230, 231, 229), (230, 232, 233, 231), (232, 234, 235, 233), (234, 236, 237, 235), (236, 238, 239, 237), (238, 240, 241, 239), (240, 242, 243, 241), (242, 244, 245, 243), (244, 246, 247, 245), (246, 248, 249, 247), (248, 250, 251, 249), (187, 185, 251, 253), (161, 159, 225, 227), (135, 133, 199, 201), (186, 188, 254, 252), (160, 162, 228, 226), (134, 136, 202, 200), (189, 187, 253, 255), (163, 161, 227, 229), (137, 135, 201, 203), (188, 190, 256, 254), (162, 164, 230, 228), (136, 138, 204, 202), (165, 163, 229, 231), (139, 137, 203, 205), (190, 128, 194, 256), (164, 166, 232, 230), (138, 140, 206, 204), (131, 191, 257, 197), (167, 165, 231, 233), (141, 139, 205, 207), (127, 125, 193, 192), (166, 168, 234, 232), (140, 142, 208, 206), (169, 167, 233, 235), (143, 141, 207, 209), (168, 170, 236, 234), (142, 144, 210, 208), (125, 189, 255, 193), (171, 169, 235, 237), (145, 143, 209, 211), (170, 172, 238, 236), (144, 146, 212, 210), (173, 171, 237, 239)])
_uv = me_cylinder_006.uv_layers.new(name='UVMap')
_uv.uv.foreach_set('vector', [1.0, 0.5, 1.0, 1.0, 0.9688, 1.0, 0.9688, 0.5, 0.9688, 0.5, 0.9688, 1.0, 0.9375, 1.0, 0.9375, 0.5, 0.9375, 0.5, 0.9375, 1.0, 0.9062, 1.0, 0.9062, 0.5, 0.9062, 0.5, 0.9062, 1.0, 0.875, 1.0, 0.875, 0.5, 0.875, 0.5, 0.875, 1.0, 0.8438, 1.0, 0.8438, 0.5, 0.8438, 0.5, 0.8438, 1.0, 0.8125, 1.0, 0.8125, 0.5, 0.8125, 0.5, 0.8125, 1.0, 0.7812, 1.0, 0.7812, 0.5, 0.7812, 0.5, 0.7812, 1.0, 0.75, 1.0, 0.75, 0.5, 0.75, 0.5, 0.75, 1.0, 0.7188, 1.0, 0.7188, 0.5, 0.7188, 0.5, 0.7188, 1.0, 0.6875, 1.0, 0.6875, 0.5, 0.6875, 0.5, 0.6875, 1.0, 0.6562, 1.0, 0.6562, 0.5, 0.6562, 0.5, 0.6562, 1.0, 0.625, 1.0, 0.625, 0.5, 0.625, 0.5, 0.625, 1.0, 0.5938, 1.0, 0.5938, 0.5, 0.5938, 0.5, 0.5938, 1.0, 0.5625, 1.0, 0.5625, 0.5, 0.5625, 0.5, 0.5625, 1.0, 0.5312, 1.0, 0.5312, 0.5, 0.5312, 0.5, 0.5312, 1.0, 0.5, 1.0, 0.5, 0.5, 0.5, 0.5, 0.5, 1.0, 0.4688, 1.0, 0.4688, 0.5, 0.4688, 0.5, 0.4688, 1.0, 0.4375, 1.0, 0.4375, 0.5, 0.4375, 0.5, 0.4375, 1.0, 0.4062, 1.0, 0.4062, 0.5, 0.4062, 0.5, 0.4062, 1.0, 0.375, 1.0, 0.375, 0.5, 0.375, 0.5, 0.375, 1.0, 0.3438, 1.0, 0.3438, 0.5, 0.3438, 0.5, 0.3438, 1.0, 0.3125, 1.0, 0.3125, 0.5, 0.3125, 0.5, 0.3125, 1.0, 0.2812, 1.0, 0.2812, 0.5, 0.2812, 0.5, 0.2812, 1.0, 0.25, 1.0, 0.25, 0.5, 0.25, 0.5, 0.25, 1.0, 0.2188, 1.0, 0.2188, 0.5, 0.2188, 0.5, 0.2188, 1.0, 0.1875, 1.0, 0.1875, 0.5, 0.1875, 0.5, 0.1875, 1.0, 0.1562, 1.0, 0.1562, 0.5, 0.1562, 0.5, 0.1562, 1.0, 0.125, 1.0, 0.125, 0.5, 0.125, 0.5, 0.125, 1.0, 0.09375, 1.0, 0.09375, 0.5, 0.09375, 0.5, 0.09375, 1.0, 0.0625, 1.0, 0.0625, 0.5, 0.4062, 1.0, 0.4375, 1.0, 0.4375, 1.0, 0.4062, 1.0, 0.0625, 0.5, 0.0625, 1.0, 0.03125, 1.0, 0.03125, 0.5, 0.03125, 0.5, 0.03125, 1.0, 0.0, 1.0, 0.0, 0.5, 0.1562, 0.5, 0.125, 0.5, 0.125, 0.5, 0.1562, 0.5, 0.8125, 0.5, 0.7812, 0.5, 0.7812, 0.5, 0.8125, 0.5, 0.4062, 0.5, 0.375, 0.5, 0.375, 0.5, 0.4062, 0.5, 0.9688, 0.5, 0.9375, 0.5, 0.9375, 0.5, 0.9688, 0.5, 0.125, 1.0, 0.1562, 1.0, 0.1562, 1.0, 0.125, 1.0, 0.6875, 0.5, 0.6562, 0.5, 0.6562, 0.5, 0.6875, 0.5, 0.9375, 1.0, 0.9688, 1.0, 0.9688, 1.0, 0.9375, 1.0, 0.4062, 0.5, 0.375, 0.5, 0.375, 0.5, 0.4062, 0.5, 0.6562, 1.0, 0.6875, 1.0, 0.6875, 1.0, 0.6562, 1.0, 0.125, 0.5, 0.09375, 0.5, 0.09375, 0.5, 0.125, 0.5, 0.375, 1.0, 0.4062, 1.0, 0.4062, 1.0, 0.375, 1.0, 0.9375, 0.5, 0.9062, 0.5, 0.9062, 0.5, 0.9375, 0.5, 0.09375, 1.0, 0.125, 1.0, 0.125, 1.0, 0.09375, 1.0, 0.6562, 0.5, 0.625, 0.5, 0.625, 0.5, 0.6562, 0.5, 0.9062, 1.0, 0.9375, 1.0, 0.9375, 1.0, 0.9062, 1.0, 0.375, 0.5, 0.3438, 0.5, 0.3438, 0.5, 0.375, 0.5, 0.625, 1.0, 0.6562, 1.0, 0.6562, 1.0, 0.625, 1.0, 0.09375, 0.5, 0.0625, 0.5, 0.0625, 0.5, 0.09375, 0.5, 0.3438, 1.0, 0.375, 1.0, 0.375, 1.0, 0.3438, 1.0, 0.9062, 0.5, 0.875, 0.5, 0.875, 0.5, 0.9062, 0.5, 0.0625, 1.0, 0.09375, 1.0, 0.09375, 1.0, 0.0625, 1.0, 0.625, 0.5, 0.5938, 0.5, 0.5938, 0.5, 0.625, 0.5, 0.875, 1.0, 0.9062, 1.0, 0.9062, 1.0, 0.875, 1.0, 0.3438, 0.5, 0.3125, 0.5, 0.3125, 0.5, 0.3438, 0.5, 0.5938, 1.0, 0.625, 1.0, 0.625, 1.0, 0.5938, 1.0, 0.0625, 0.5, 0.03125, 0.5, 0.03125, 0.5, 0.0625, 0.5, 0.3125, 1.0, 0.3438, 1.0, 0.3438, 1.0, 0.3125, 1.0, 0.875, 0.5, 0.8438, 0.5, 0.8438, 0.5, 0.875, 0.5, 0.03125, 1.0, 0.0625, 1.0, 0.0625, 1.0, 0.03125, 1.0, 0.5938, 0.5, 0.5625, 0.5, 0.5625, 0.5, 0.5938, 0.5, 0.8438, 1.0, 0.875, 1.0, 0.875, 1.0, 0.8438, 1.0, 0.3125, 0.5, 0.2812, 0.5, 0.2812, 0.5, 0.3125, 0.5, 0.5625, 1.0, 0.5938, 1.0, 0.5938, 1.0, 0.5625, 1.0, 0.03125, 0.5, 0.0, 0.5, 0.0, 0.5, 0.03125, 0.5, 0.2812, 1.0, 0.3125, 1.0, 0.3125, 1.0, 0.2812, 1.0, 0.8438, 0.5, 0.8125, 0.5, 0.8125, 0.5, 0.8438, 0.5, 0.0, 1.0, 0.03125, 1.0, 0.03125, 1.0, 0.0, 1.0, 0.5625, 0.5, 0.5312, 0.5, 0.5312, 0.5, 0.5625, 0.5, 0.8125, 1.0, 0.8438, 1.0, 0.8438, 1.0, 0.8125, 1.0, 0.2812, 0.5, 0.25, 0.5, 0.25, 0.5, 0.2812, 0.5, 0.5312, 1.0, 0.5625, 1.0, 0.5625, 1.0, 0.5312, 1.0, 0.25, 1.0, 0.2812, 1.0, 0.2812, 1.0, 0.25, 1.0, 0.8125, 0.5, 0.7812, 0.5, 0.7812, 0.5, 0.8125, 0.5, 0.5312, 0.5, 0.5, 0.5, 0.5, 0.5, 0.5312, 0.5, 0.7812, 1.0, 0.8125, 1.0, 0.8125, 1.0, 0.7812, 1.0, 0.25, 0.5, 0.2188, 0.5, 0.2188, 0.5, 0.25, 0.5, 0.5, 1.0, 0.5312, 1.0, 0.5312, 1.0, 0.5, 1.0, 0.2188, 1.0, 0.25, 1.0, 0.25, 1.0, 0.2188, 1.0, 0.7812, 0.5, 0.75, 0.5, 0.75, 0.5, 0.7812, 0.5, 0.5, 0.5, 0.4688, 0.5, 0.4688, 0.5, 0.5, 0.5, 0.75, 1.0, 0.7812, 1.0, 0.7812, 1.0, 0.75, 1.0, 0.2188, 0.5, 0.1875, 0.5, 0.1875, 0.5, 0.2188, 0.5, 0.4688, 1.0, 0.5, 1.0, 0.5, 1.0, 0.4688, 1.0, 0.1875, 1.0, 0.2188, 1.0, 0.2188, 1.0, 0.1875, 1.0, 0.75, 0.5, 0.7188, 0.5, 0.7188, 0.5, 0.75, 0.5, 0.4688, 0.5, 0.4375, 0.5, 0.4375, 0.5, 0.4688, 0.5, 0.7188, 1.0, 0.75, 1.0, 0.75, 1.0, 0.7188, 1.0, 1.0, 0.5, 0.9688, 0.5, 0.9688, 0.5, 1.0, 0.5, 0.1875, 0.5, 0.1562, 0.5, 0.1562, 0.5, 0.1875, 0.5, 0.4375, 1.0, 0.4688, 1.0, 0.4688, 1.0, 0.4375, 1.0, 0.9688, 1.0, 1.0, 1.0, 1.0, 1.0, 0.9688, 1.0, 0.1562, 1.0, 0.1875, 1.0, 0.1875, 1.0, 0.1562, 1.0, 0.7188, 0.5, 0.6875, 0.5, 0.6875, 0.5, 0.7188, 0.5, 0.4375, 0.5, 0.4062, 0.5, 0.4062, 0.5, 0.4375, 0.5, 0.6875, 1.0, 0.7188, 1.0, 0.7188, 1.0, 0.6875, 1.0, 0.9375, 0.5, 0.9062, 0.5, 0.9062, 0.5, 0.9375, 0.5, 0.5312, 0.5, 0.5, 0.5, 0.5, 0.5, 0.5312, 0.5, 0.375, 1.0, 0.4062, 1.0, 0.4062, 1.0, 0.375, 1.0, 0.7812, 1.0, 0.8125, 1.0, 0.8125, 1.0, 0.7812, 1.0, 0.375, 0.5, 0.3438, 0.5, 0.3438, 0.5, 0.375, 0.5, 0.7812, 0.5, 0.75, 0.5, 0.75, 0.5, 0.7812, 0.5, 0.3438, 1.0, 0.375, 1.0, 0.375, 1.0, 0.3438, 1.0, 0.75, 1.0, 0.7812, 1.0, 0.7812, 1.0, 0.75, 1.0, 0.3438, 0.5, 0.3125, 0.5, 0.3125, 0.5, 0.3438, 0.5, 0.75, 0.5, 0.7188, 0.5, 0.7188, 0.5, 0.75, 0.5, 0.3125, 1.0, 0.3438, 1.0, 0.3438, 1.0, 0.3125, 1.0, 0.7188, 1.0, 0.75, 1.0, 0.75, 1.0, 0.7188, 1.0, 0.3125, 0.5, 0.2812, 0.5, 0.2812, 0.5, 0.3125, 0.5, 0.7188, 0.5, 0.6875, 0.5, 0.6875, 0.5, 0.7188, 0.5, 0.2812, 1.0, 0.3125, 1.0, 0.3125, 1.0, 0.2812, 1.0, 0.6875, 1.0, 0.7188, 1.0, 0.7188, 1.0, 0.6875, 1.0, 0.2812, 0.5, 0.25, 0.5, 0.25, 0.5, 0.2812, 0.5, 0.6875, 0.5, 0.6562, 0.5, 0.6562, 0.5, 0.6875, 0.5, 0.25, 1.0, 0.2812, 1.0, 0.2812, 1.0, 0.25, 1.0, 0.6562, 1.0, 0.6875, 1.0, 0.6875, 1.0, 0.6562, 1.0, 0.25, 0.5, 0.2188, 0.5, 0.2188, 0.5, 0.25, 0.5, 0.6562, 0.5, 0.625, 0.5, 0.625, 0.5, 0.6562, 0.5, 0.2188, 1.0, 0.25, 1.0, 0.25, 1.0, 0.2188, 1.0, 0.625, 1.0, 0.6562, 1.0, 0.6562, 1.0, 0.625, 1.0, 0.2188, 0.5, 0.1875, 0.5, 0.1875, 0.5, 0.2188, 0.5, 0.625, 0.5, 0.5938, 0.5, 0.5938, 0.5, 0.625, 0.5, 0.1875, 1.0, 0.2188, 1.0, 0.2188, 1.0, 0.1875, 1.0, 0.5938, 1.0, 0.625, 1.0, 0.625, 1.0, 0.5938, 1.0, 0.1875, 0.5, 0.1562, 0.5, 0.1562, 0.5, 0.1875, 0.5, 0.5938, 0.5, 0.5625, 0.5, 0.5625, 0.5, 0.5938, 0.5, 1.0, 0.5, 0.9688, 0.5, 0.9688, 0.5, 1.0, 0.5, 0.1562, 1.0, 0.1875, 1.0, 0.1875, 1.0, 0.1562, 1.0, 0.5625, 1.0, 0.5938, 1.0, 0.5938, 1.0, 0.5625, 1.0, 0.9688, 1.0, 1.0, 1.0, 1.0, 1.0, 0.9688, 1.0, 0.1562, 0.5, 0.125, 0.5, 0.125, 0.5, 0.1562, 0.5, 0.5625, 0.5, 0.5312, 0.5, 0.5312, 0.5, 0.5625, 0.5, 0.9688, 0.5, 0.9375, 0.5, 0.9375, 0.5, 0.9688, 0.5, 0.125, 1.0, 0.1562, 1.0, 0.1562, 1.0, 0.125, 1.0, 0.5312, 1.0, 0.5625, 1.0, 0.5625, 1.0, 0.5312, 1.0, 0.9375, 1.0, 0.9688, 1.0, 0.9688, 1.0, 0.9375, 1.0, 0.125, 0.5, 0.09375, 0.5, 0.09375, 0.5, 0.125, 0.5, 0.5312, 0.5, 0.5, 0.5, 0.5, 0.5, 0.5312, 0.5, 0.9375, 0.5, 0.9062, 0.5, 0.9062, 0.5, 0.9375, 0.5, 0.09375, 1.0, 0.125, 1.0, 0.125, 1.0, 0.09375, 1.0, 0.5, 1.0, 0.5312, 1.0, 0.5312, 1.0, 0.5, 1.0, 0.9062, 1.0, 0.9375, 1.0, 0.9375, 1.0, 0.9062, 1.0, 0.09375, 0.5, 0.0625, 0.5, 0.0625, 0.5, 0.09375, 0.5, 0.5, 0.5, 0.4688, 0.5, 0.4688, 0.5, 0.5, 0.5, 0.9062, 0.5, 0.875, 0.5, 0.875, 0.5, 0.9062, 0.5, 0.0625, 1.0, 0.09375, 1.0, 0.09375, 1.0, 0.0625, 1.0, 0.4688, 1.0, 0.5, 1.0, 0.5, 1.0, 0.4688, 1.0, 0.875, 1.0, 0.9062, 1.0, 0.9062, 1.0, 0.875, 1.0, 0.0625, 0.5, 0.03125, 0.5, 0.03125, 0.5, 0.0625, 0.5, 0.4688, 0.5, 0.4375, 0.5, 0.4375, 0.5, 0.4688, 0.5, 0.875, 0.5, 0.8438, 0.5, 0.8438, 0.5, 0.875, 0.5, 0.125, 0.5, 0.09375, 0.5, 0.09375, 0.5, 0.125, 0.5, 0.4375, 1.0, 0.4688, 1.0, 0.4688, 1.0, 0.4375, 1.0, 0.8438, 1.0, 0.875, 1.0, 0.875, 1.0, 0.8438, 1.0, 0.03125, 0.5, 0.0, 0.5, 0.0, 0.5, 0.03125, 0.5, 0.4375, 0.5, 0.4062, 0.5, 0.4062, 0.5, 0.4375, 0.5, 0.8438, 0.5, 0.8125, 0.5, 0.8125, 0.5, 0.8438, 0.5, 0.0, 1.0, 0.03125, 1.0, 0.03125, 1.0, 0.0, 1.0, 0.4062, 1.0, 0.4375, 1.0, 0.4375, 1.0, 0.4062, 1.0, 0.8125, 1.0, 0.8438, 1.0, 0.8438, 1.0, 0.8125, 1.0, 0.9375, 1.0, 0.9688, 1.0, 0.9688, 1.0, 0.9375, 1.0, 0.5312, 1.0, 0.5625, 1.0, 0.5625, 1.0, 0.5312, 1.0, 0.125, 1.0, 0.1562, 1.0, 0.1562, 1.0, 0.125, 1.0, 0.9688, 0.5, 0.9375, 0.5, 0.9375, 0.5, 0.9688, 0.5, 0.5625, 0.5, 0.5312, 0.5, 0.5312, 0.5, 0.5625, 0.5, 0.1562, 0.5, 0.125, 0.5, 0.125, 0.5, 0.1562, 0.5, 0.9688, 1.0, 1.0, 1.0, 1.0, 1.0, 0.9688, 1.0, 0.5625, 1.0, 0.5938, 1.0, 0.5938, 1.0, 0.5625, 1.0, 0.1562, 1.0, 0.1875, 1.0, 0.1875, 1.0, 0.1562, 1.0, 1.0, 0.5, 0.9688, 0.5, 0.9688, 0.5, 1.0, 0.5, 0.5938, 0.5, 0.5625, 0.5, 0.5625, 0.5, 0.5938, 0.5, 0.1875, 0.5, 0.1562, 0.5, 0.1562, 0.5, 0.1875, 0.5, 0.5938, 1.0, 0.625, 1.0, 0.625, 1.0, 0.5938, 1.0, 0.1875, 1.0, 0.2188, 1.0, 0.2188, 1.0, 0.1875, 1.0, 0.625, 0.5, 0.5938, 0.5, 0.5938, 0.5, 0.625, 0.5, 0.2188, 0.5, 0.1875, 0.5, 0.1875, 0.5, 0.2188, 0.5, 0.625, 1.0, 0.6562, 1.0, 0.6562, 1.0, 0.625, 1.0, 0.2188, 1.0, 0.25, 1.0, 0.25, 1.0, 0.2188, 1.0, 0.6562, 0.5, 0.625, 0.5, 0.625, 0.5, 0.6562, 0.5, 0.25, 0.5, 0.2188, 0.5, 0.2188, 0.5, 0.25, 0.5, 0.6562, 1.0, 0.6875, 1.0, 0.6875, 1.0, 0.6562, 1.0, 0.25, 1.0, 0.2812, 1.0, 0.2812, 1.0, 0.25, 1.0, 0.03125, 1.0, 0.03125, 1.0, 0.03125, 1.0, 0.03125, 1.0, 0.6875, 0.5, 0.6562, 0.5, 0.6562, 0.5, 0.6875, 0.5, 0.2812, 0.5, 0.25, 0.5, 0.25, 0.5, 0.2812, 0.5, 0.6875, 1.0, 0.7188, 1.0, 0.7188, 1.0, 0.6875, 1.0, 0.2812, 1.0, 0.3125, 1.0, 0.3125, 1.0, 0.2812, 1.0, 0.7188, 0.5, 0.6875, 0.5, 0.6875, 0.5, 0.7188, 0.5, 0.3125, 0.5, 0.2812, 0.5, 0.2812, 0.5, 0.3125, 0.5, 0.7188, 1.0, 0.75, 1.0, 0.75, 1.0, 0.7188, 1.0, 0.09375, 0.5, 0.0625, 0.5, 0.0625, 1.0, 0.09375, 1.0, 0.125, 0.5, 0.09375, 0.5, 0.09375, 1.0, 0.125, 1.0, 0.03125, 1.0, 0.0625, 1.0, 0.0625, 1.0, 0.03125, 1.0, 0.0625, 0.5, 0.03125, 0.5, 0.03125, 1.0, 0.0625, 1.0, 0.03125, 0.5, 0.0, 0.5, 0.0, 1.0, 0.03125, 1.0, 0.0, 0.5, 0.9688, 0.5, 0.9688, 1.0, 0.0, 1.0, 0.9688, 0.5, 0.9375, 0.5, 0.9375, 1.0, 0.9688, 1.0, 0.9375, 0.5, 0.9062, 0.5, 0.9062, 1.0, 0.9375, 1.0, 0.9062, 0.5, 0.875, 0.5, 0.875, 1.0, 0.9062, 1.0, 0.875, 0.5, 0.8438, 0.5, 0.8438, 1.0, 0.875, 1.0, 0.8438, 0.5, 0.8125, 0.5, 0.8125, 1.0, 0.8438, 1.0, 0.8125, 0.5, 0.7812, 0.5, 0.7812, 1.0, 0.8125, 1.0, 0.7812, 0.5, 0.75, 0.5, 0.75, 1.0, 0.7812, 1.0, 0.75, 0.5, 0.7188, 0.5, 0.7188, 1.0, 0.75, 1.0, 0.7188, 0.5, 0.6875, 0.5, 0.6875, 1.0, 0.7188, 1.0, 0.6875, 0.5, 0.6562, 0.5, 0.6562, 1.0, 0.6875, 1.0, 0.6562, 0.5, 0.625, 0.5, 0.625, 1.0, 0.6562, 1.0, 0.625, 0.5, 0.5938, 0.5, 0.5938, 1.0, 0.625, 1.0, 0.5938, 0.5, 0.5625, 0.5, 0.5625, 1.0, 0.5938, 1.0, 0.5625, 0.5, 0.5312, 0.5, 0.5312, 1.0, 0.5625, 1.0, 0.5312, 0.5, 0.5, 0.5, 0.5, 1.0, 0.5312, 1.0, 0.5, 0.5, 0.4688, 0.5, 0.4688, 1.0, 0.5, 1.0, 0.4688, 0.5, 0.4375, 0.5, 0.4375, 1.0, 0.4688, 1.0, 0.4375, 0.5, 0.4062, 0.5, 0.4062, 1.0, 0.4375, 1.0, 0.4062, 0.5, 0.375, 0.5, 0.375, 1.0, 0.4062, 1.0, 0.375, 0.5, 0.3438, 0.5, 0.3438, 1.0, 0.375, 1.0, 0.3438, 0.5, 0.3125, 0.5, 0.3125, 1.0, 0.3438, 1.0, 0.3125, 0.5, 0.2812, 0.5, 0.2812, 1.0, 0.3125, 1.0, 0.2812, 0.5, 0.25, 0.5, 0.25, 1.0, 0.2812, 1.0, 0.25, 0.5, 0.2188, 0.5, 0.2188, 1.0, 0.25, 1.0, 0.2188, 0.5, 0.1875, 0.5, 0.1875, 1.0, 0.2188, 1.0, 0.1875, 0.5, 0.1562, 0.5, 0.1562, 1.0, 0.1875, 1.0, 0.1562, 0.5, 0.125, 0.5, 0.125, 1.0, 0.1562, 1.0, 0.09375, 1.0, 0.125, 1.0, 0.125, 1.0, 0.09375, 1.0, 0.5, 1.0, 0.5312, 1.0, 0.5312, 1.0, 0.5, 1.0, 0.9062, 1.0, 0.9375, 1.0, 0.9375, 1.0, 0.9062, 1.0, 0.09375, 0.5, 0.0625, 0.5, 0.0625, 0.5, 0.09375, 0.5, 0.5, 0.5, 0.4688, 0.5, 0.4688, 0.5, 0.5, 0.5, 0.9062, 0.5, 0.875, 0.5, 0.875, 0.5, 0.9062, 0.5, 0.0625, 1.0, 0.09375, 1.0, 0.09375, 1.0, 0.0625, 1.0, 0.4688, 1.0, 0.5, 1.0, 0.5, 1.0, 0.4688, 1.0, 0.875, 1.0, 0.9062, 1.0, 0.9062, 1.0, 0.875, 1.0, 0.0625, 0.5, 0.03125, 0.5, 0.03125, 0.5, 0.0625, 0.5, 0.4688, 0.5, 0.4375, 0.5, 0.4375, 0.5, 0.4688, 0.5, 0.875, 0.5, 0.8438, 0.5, 0.8438, 0.5, 0.875, 0.5, 0.4375, 1.0, 0.4688, 1.0, 0.4688, 1.0, 0.4375, 1.0, 0.8438, 1.0, 0.875, 1.0, 0.875, 1.0, 0.8438, 1.0, 0.03125, 0.5, 0.0, 0.5, 0.0, 0.5, 0.03125, 0.5, 0.4375, 0.5, 0.4062, 0.5, 0.4062, 0.5, 0.4375, 0.5, 0.8438, 0.5, 0.8125, 0.5, 0.8125, 0.5, 0.8438, 0.5, 0.0, 1.0, 0.03125, 1.0, 0.03125, 1.0, 0.0, 1.0, 0.4062, 1.0, 0.4375, 1.0, 0.4375, 1.0, 0.4062, 1.0, 0.8125, 1.0, 0.8438, 1.0, 0.8438, 1.0, 0.8125, 1.0, 0.03125, 1.0, 0.0625, 1.0, 0.0625, 1.0, 0.03125, 1.0, 0.4062, 0.5, 0.375, 0.5, 0.375, 0.5, 0.4062, 0.5, 0.8125, 0.5, 0.7812, 0.5, 0.7812, 0.5, 0.8125, 0.5, 0.375, 1.0, 0.4062, 1.0, 0.4062, 1.0, 0.375, 1.0, 0.7812, 1.0, 0.8125, 1.0, 0.8125, 1.0, 0.7812, 1.0, 0.375, 0.5, 0.3438, 0.5, 0.3438, 0.5, 0.375, 0.5, 0.7812, 0.5, 0.75, 0.5, 0.75, 0.5, 0.7812, 0.5, 0.0625, 1.0, 0.0625, 1.0, 0.0625, 1.0, 0.0625, 1.0, 0.3438, 1.0, 0.375, 1.0, 0.375, 1.0, 0.3438, 1.0, 0.75, 1.0, 0.7812, 1.0, 0.7812, 1.0, 0.75, 1.0, 0.3438, 0.5, 0.3125, 0.5, 0.3125, 0.5, 0.3438, 0.5, 0.75, 0.5, 0.7188, 0.5, 0.7188, 0.5, 0.75, 0.5, 0.3125, 1.0, 0.3438, 1.0, 0.3438, 1.0, 0.3125, 1.0])
me_cylinder_006.materials.append(mat_rope)
me_cylinder_006.use_remesh_preserve_volume = False
me_cylinder_006.use_remesh_preserve_attributes = False
me_cylinder_006.use_mirror_vertex_groups = False
me_cylinder_006.update()
me_cube_033 = bpy.data.meshes.new('Cube.033')
me_cube_033.from_pydata([(-1.0, -1.0, -1.0), (-1.0, -1.0, 1.0), (-1.0, 1.0, -1.0), (-1.0, 1.0, 1.0), (1.0, -1.0, -1.0), (1.0, -1.0, 1.0), (1.0, 1.0, -1.0), (1.0, 1.0, 1.0)], [], [(0, 1, 3, 2), (2, 3, 7, 6), (6, 7, 5, 4), (4, 5, 1, 0), (2, 6, 4, 0), (7, 3, 1, 5)])
_uv = me_cube_033.uv_layers.new(name='UVMap')
_uv.uv.foreach_set('vector', [0.375, 0.0, 0.625, 0.0, 0.625, 0.25, 0.375, 0.25, 0.375, 0.25, 0.625, 0.25, 0.625, 0.5, 0.375, 0.5, 0.375, 0.5, 0.625, 0.5, 0.625, 0.75, 0.375, 0.75, 0.375, 0.75, 0.625, 0.75, 0.625, 1.0, 0.375, 1.0, 0.125, 0.5, 0.375, 0.5, 0.375, 0.75, 0.125, 0.75, 0.625, 0.5, 0.875, 0.5, 0.875, 0.75, 0.625, 0.75])
me_cube_033.use_remesh_preserve_volume = False
me_cube_033.use_remesh_preserve_attributes = False
me_cube_033.use_mirror_vertex_groups = False
me_cube_033.update()
me_cube_034 = bpy.data.meshes.new('Cube.034')
me_cube_034.from_pydata([(-1.0, -1.0, -1.0), (-1.0, -1.0, 1.0), (-1.0, 1.0, -1.0), (-1.0, 1.0, 1.0), (1.0, -1.0, -1.0), (1.0, -1.0, 1.0), (1.0, 1.0, -1.0), (1.0, 1.0, 1.0)], [], [(0, 1, 3, 2), (2, 3, 7, 6), (6, 7, 5, 4), (4, 5, 1, 0), (2, 6, 4, 0), (7, 3, 1, 5)])
_uv = me_cube_034.uv_layers.new(name='UVMap')
_uv.uv.foreach_set('vector', [0.375, 0.0, 0.625, 0.0, 0.625, 0.25, 0.375, 0.25, 0.375, 0.25, 0.625, 0.25, 0.625, 0.5, 0.375, 0.5, 0.375, 0.5, 0.625, 0.5, 0.625, 0.75, 0.375, 0.75, 0.375, 0.75, 0.625, 0.75, 0.625, 1.0, 0.375, 1.0, 0.125, 0.5, 0.375, 0.5, 0.375, 0.75, 0.125, 0.75, 0.625, 0.5, 0.875, 0.5, 0.875, 0.75, 0.625, 0.75])
me_cube_034.use_remesh_preserve_volume = False
me_cube_034.use_remesh_preserve_attributes = False
me_cube_034.use_mirror_vertex_groups = False
me_cube_034.update()
me_cube_081 = bpy.data.meshes.new('Cube.081')
me_cube_081.from_pydata([(-1.0, -1.0, -1.0), (-1.0, -1.0, 1.0), (-1.0, 1.0, -1.0), (-1.0, 1.0, 1.0), (1.0, -1.0, -1.0), (1.0, -1.0, 1.0), (1.0, 1.0, -1.0), (1.0, 1.0, 1.0), (1.823, 29.31, 0.3113), (1.308, 29.31, 0.2917), (1.823, 0.4026, 0.3113), (1.308, 0.4026, 0.2917), (0.4818, 29.31, 0.4765), (-0.03335, 29.31, 0.457), (0.4818, 0.4026, 0.4765), (-0.03335, 0.4026, 0.457), (2.085, 29.31, 0.796), (1.57, 29.31, 0.7765), (2.085, 0.4026, 0.796), (1.57, 0.4026, 0.7765), (0.7435, 29.31, 0.9613), (0.2283, 29.31, 0.9417), (0.7435, 0.4026, 0.9613), (0.2283, 0.4026, 0.9417), (1.954, 29.31, 0.5536), (1.439, 29.31, 0.5341), (1.954, 0.4026, 0.5536), (1.439, 0.4026, 0.5341), (0.6127, 29.31, 0.7189), (0.09749, 29.31, 0.6993), (0.6127, 0.4026, 0.7189), (0.09749, 0.4026, 0.6993), (1.723, 29.31, 0.06509), (1.208, 29.31, 0.04555), (1.723, 0.4026, 0.06509), (1.208, 0.4026, 0.04555), (0.3817, 29.31, 0.2303), (-0.1335, 29.31, 0.2108), (0.3817, 0.4026, 0.2303), (-0.1335, 0.4026, 0.2108), (1.709, 29.31, -0.1828), (1.194, 29.31, -0.2023), (1.709, 0.4026, -0.1828), (1.194, 0.4026, -0.2023), (0.3676, 29.31, -0.01752), (-0.1476, 29.31, -0.03706), (0.3676, 0.4026, -0.01752), (-0.1476, 0.4026, -0.03706), (1.695, 29.31, -0.4306), (1.18, 29.31, -0.4501), (1.695, 0.4026, -0.4306), (1.18, 0.4026, -0.4501), (0.3535, 29.31, -0.2654), (-0.1617, 29.31, -0.2849), (0.3535, 0.4026, -0.2654), (-0.1617, 0.4026, -0.2849), (1.656, 29.31, -0.6843), (1.141, 29.31, -0.7039), (1.656, 0.4026, -0.6843), (1.141, 0.4026, -0.7039), (0.3147, 29.31, -0.5191), (-0.2004, 29.31, -0.5386), (0.3147, 0.4026, -0.5191), (-0.2004, 0.4026, -0.5386), (1.648, 29.31, -0.9418), (1.133, 29.31, -0.9614), (1.648, 0.4026, -0.9418), (1.133, 0.4026, -0.9614), (0.3067, 29.31, -0.7766), (-0.2085, 29.31, -0.7961), (0.3067, 0.4026, -0.7766), (-0.2085, 0.4026, -0.7961), (-0.9377, 27.45, -0.9976), (-0.9377, 27.45, 1.002), (-0.9377, 29.45, -0.9976), (-0.9377, 29.45, 1.002), (1.062, 27.45, -0.9976), (1.062, 27.45, 1.002), (1.062, 29.45, -0.9976), (1.062, 29.45, 1.002)], [], [(0, 1, 3, 2), (2, 3, 7, 6), (6, 7, 5, 4), (4, 5, 1, 0), (2, 6, 4, 0), (7, 3, 1, 5), (8, 12, 14, 10), (11, 10, 14, 15), (15, 14, 12, 13), (13, 9, 11, 15), (9, 8, 10, 11), (13, 12, 8, 9), (16, 20, 22, 18), (19, 18, 22, 23), (23, 22, 20, 21), (21, 17, 19, 23), (17, 16, 18, 19), (21, 20, 16, 17), (24, 28, 30, 26), (27, 26, 30, 31), (31, 30, 28, 29), (29, 25, 27, 31), (25, 24, 26, 27), (29, 28, 24, 25), (32, 36, 38, 34), (35, 34, 38, 39), (39, 38, 36, 37), (37, 33, 35, 39), (33, 32, 34, 35), (37, 36, 32, 33), (40, 44, 46, 42), (43, 42, 46, 47), (47, 46, 44, 45), (45, 41, 43, 47), (41, 40, 42, 43), (45, 44, 40, 41), (48, 52, 54, 50), (51, 50, 54, 55), (55, 54, 52, 53), (53, 49, 51, 55), (49, 48, 50, 51), (53, 52, 48, 49), (56, 60, 62, 58), (59, 58, 62, 63), (63, 62, 60, 61), (61, 57, 59, 63), (57, 56, 58, 59), (61, 60, 56, 57), (64, 68, 70, 66), (67, 66, 70, 71), (71, 70, 68, 69), (69, 65, 67, 71), (65, 64, 66, 67), (69, 68, 64, 65), (72, 73, 75, 74), (74, 75, 79, 78), (78, 79, 77, 76), (76, 77, 73, 72), (74, 78, 76, 72), (79, 75, 73, 77)])
me_cube_081.polygons.foreach_set('material_index', [0, 0, 0, 0, 0, 0, 1, 1, 1, 1, 1, 1, 1, 1, 1, 1, 1, 1, 1, 1, 1, 1, 1, 1, 1, 1, 1, 1, 1, 1, 1, 1, 1, 1, 1, 1, 1, 1, 1, 1, 1, 1, 1, 1, 1, 1, 1, 1, 1, 1, 1, 1, 1, 1, 0, 0, 0, 0, 0, 0])
_uv = me_cube_081.uv_layers.new(name='UVMap')
_uv.uv.foreach_set('vector', [0.375, 0.0, 0.625, 0.0, 0.625, 0.25, 0.375, 0.25, 0.375, 0.25, 0.625, 0.25, 0.625, 0.5, 0.375, 0.5, 0.375, 0.5, 0.625, 0.5, 0.625, 0.75, 0.375, 0.75, 0.375, 0.75, 0.625, 0.75, 0.625, 1.0, 0.375, 1.0, 0.125, 0.5, 0.375, 0.5, 0.375, 0.75, 0.125, 0.75, 0.625, 0.5, 0.875, 0.5, 0.875, 0.75, 0.625, 0.75, 0.375, 0.0, 0.625, 0.0, 0.625, 0.25, 0.375, 0.25, 0.375, 0.25, 0.625, 0.25, 0.625, 0.5, 0.375, 0.5, 0.375, 0.5, 0.625, 0.5, 0.625, 0.75, 0.375, 0.75, 0.375, 0.75, 0.625, 0.75, 0.625, 1.0, 0.375, 1.0, 0.125, 0.5, 0.375, 0.5, 0.375, 0.75, 0.125, 0.75, 0.625, 0.5, 0.875, 0.5, 0.875, 0.75, 0.625, 0.75, 0.375, 0.0, 0.625, 0.0, 0.625, 0.25, 0.375, 0.25, 0.375, 0.25, 0.625, 0.25, 0.625, 0.5, 0.375, 0.5, 0.375, 0.5, 0.625, 0.5, 0.625, 0.75, 0.375, 0.75, 0.375, 0.75, 0.625, 0.75, 0.625, 1.0, 0.375, 1.0, 0.125, 0.5, 0.375, 0.5, 0.375, 0.75, 0.125, 0.75, 0.625, 0.5, 0.875, 0.5, 0.875, 0.75, 0.625, 0.75, 0.375, 0.0, 0.625, 0.0, 0.625, 0.25, 0.375, 0.25, 0.375, 0.25, 0.625, 0.25, 0.625, 0.5, 0.375, 0.5, 0.375, 0.5, 0.625, 0.5, 0.625, 0.75, 0.375, 0.75, 0.375, 0.75, 0.625, 0.75, 0.625, 1.0, 0.375, 1.0, 0.125, 0.5, 0.375, 0.5, 0.375, 0.75, 0.125, 0.75, 0.625, 0.5, 0.875, 0.5, 0.875, 0.75, 0.625, 0.75, 0.375, 0.0, 0.625, 0.0, 0.625, 0.25, 0.375, 0.25, 0.375, 0.25, 0.625, 0.25, 0.625, 0.5, 0.375, 0.5, 0.375, 0.5, 0.625, 0.5, 0.625, 0.75, 0.375, 0.75, 0.375, 0.75, 0.625, 0.75, 0.625, 1.0, 0.375, 1.0, 0.125, 0.5, 0.375, 0.5, 0.375, 0.75, 0.125, 0.75, 0.625, 0.5, 0.875, 0.5, 0.875, 0.75, 0.625, 0.75, 0.375, 0.0, 0.625, 0.0, 0.625, 0.25, 0.375, 0.25, 0.375, 0.25, 0.625, 0.25, 0.625, 0.5, 0.375, 0.5, 0.375, 0.5, 0.625, 0.5, 0.625, 0.75, 0.375, 0.75, 0.375, 0.75, 0.625, 0.75, 0.625, 1.0, 0.375, 1.0, 0.125, 0.5, 0.375, 0.5, 0.375, 0.75, 0.125, 0.75, 0.625, 0.5, 0.875, 0.5, 0.875, 0.75, 0.625, 0.75, 0.375, 0.0, 0.625, 0.0, 0.625, 0.25, 0.375, 0.25, 0.375, 0.25, 0.625, 0.25, 0.625, 0.5, 0.375, 0.5, 0.375, 0.5, 0.625, 0.5, 0.625, 0.75, 0.375, 0.75, 0.375, 0.75, 0.625, 0.75, 0.625, 1.0, 0.375, 1.0, 0.125, 0.5, 0.375, 0.5, 0.375, 0.75, 0.125, 0.75, 0.625, 0.5, 0.875, 0.5, 0.875, 0.75, 0.625, 0.75, 0.375, 0.0, 0.625, 0.0, 0.625, 0.25, 0.375, 0.25, 0.375, 0.25, 0.625, 0.25, 0.625, 0.5, 0.375, 0.5, 0.375, 0.5, 0.625, 0.5, 0.625, 0.75, 0.375, 0.75, 0.375, 0.75, 0.625, 0.75, 0.625, 1.0, 0.375, 1.0, 0.125, 0.5, 0.375, 0.5, 0.375, 0.75, 0.125, 0.75, 0.625, 0.5, 0.875, 0.5, 0.875, 0.75, 0.625, 0.75, 0.375, 0.0, 0.625, 0.0, 0.625, 0.25, 0.375, 0.25, 0.375, 0.25, 0.625, 0.25, 0.625, 0.5, 0.375, 0.5, 0.375, 0.5, 0.625, 0.5, 0.625, 0.75, 0.375, 0.75, 0.375, 0.75, 0.625, 0.75, 0.625, 1.0, 0.375, 1.0, 0.125, 0.5, 0.375, 0.5, 0.375, 0.75, 0.125, 0.75, 0.625, 0.5, 0.875, 0.5, 0.875, 0.75, 0.625, 0.75, 0.375, 0.0, 0.625, 0.0, 0.625, 0.25, 0.375, 0.25, 0.375, 0.25, 0.625, 0.25, 0.625, 0.5, 0.375, 0.5, 0.375, 0.5, 0.625, 0.5, 0.625, 0.75, 0.375, 0.75, 0.375, 0.75, 0.625, 0.75, 0.625, 1.0, 0.375, 1.0, 0.125, 0.5, 0.375, 0.5, 0.375, 0.75, 0.125, 0.75, 0.625, 0.5, 0.875, 0.5, 0.875, 0.75, 0.625, 0.75])
me_cube_081.materials.append(mat_deck)
me_cube_081.materials.append(mat_gallows_trap_door_c)
me_cube_081.use_remesh_preserve_volume = False
me_cube_081.use_remesh_preserve_attributes = False
me_cube_081.use_mirror_vertex_groups = False
me_cube_081.update()
me_cube_093 = bpy.data.meshes.new('Cube.093')
me_cube_093.from_pydata([(-1.0, -1.0, -1.0), (-1.0, -1.0, 1.0), (-1.0, 1.0, -1.0), (-1.0, 1.0, 1.0), (1.0, -1.0, -1.0), (1.0, -1.0, 1.0), (1.0, 1.0, -1.0), (1.0, 1.0, 1.0), (1.823, 29.31, 0.3113), (1.308, 29.31, 0.2917), (1.823, 0.4026, 0.3113), (1.308, 0.4026, 0.2917), (0.4818, 29.31, 0.4765), (-0.03335, 29.31, 0.457), (0.4818, 0.4026, 0.4765), (-0.03335, 0.4026, 0.457), (2.085, 29.31, 0.796), (1.57, 29.31, 0.7765), (2.085, 0.4026, 0.796), (1.57, 0.4026, 0.7765), (0.7435, 29.31, 0.9613), (0.2283, 29.31, 0.9417), (0.7435, 0.4026, 0.9613), (0.2283, 0.4026, 0.9417), (1.954, 29.31, 0.5536), (1.439, 29.31, 0.5341), (1.954, 0.4026, 0.5536), (1.439, 0.4026, 0.5341), (0.6127, 29.31, 0.7189), (0.09749, 29.31, 0.6993), (0.6127, 0.4026, 0.7189), (0.09749, 0.4026, 0.6993), (1.723, 29.31, 0.06509), (1.208, 29.31, 0.04555), (1.723, 0.4026, 0.06509), (1.208, 0.4026, 0.04555), (0.3817, 29.31, 0.2303), (-0.1335, 29.31, 0.2108), (0.3817, 0.4026, 0.2303), (-0.1335, 0.4026, 0.2108), (1.709, 29.31, -0.1828), (1.194, 29.31, -0.2023), (1.709, 0.4026, -0.1828), (1.194, 0.4026, -0.2023), (0.3676, 29.31, -0.01752), (-0.1476, 29.31, -0.03706), (0.3676, 0.4026, -0.01752), (-0.1476, 0.4026, -0.03706), (1.695, 29.31, -0.4306), (1.18, 29.31, -0.4501), (1.695, 0.4026, -0.4306), (1.18, 0.4026, -0.4501), (0.3535, 29.31, -0.2654), (-0.1617, 29.31, -0.2849), (0.3535, 0.4026, -0.2654), (-0.1617, 0.4026, -0.2849), (1.656, 29.31, -0.6843), (1.141, 29.31, -0.7039), (1.656, 0.4026, -0.6843), (1.141, 0.4026, -0.7039), (0.3147, 29.31, -0.5191), (-0.2004, 29.31, -0.5386), (0.3147, 0.4026, -0.5191), (-0.2004, 0.4026, -0.5386), (1.648, 29.31, -0.9418), (1.133, 29.31, -0.9614), (1.648, 0.4026, -0.9418), (1.133, 0.4026, -0.9614), (0.3067, 29.31, -0.7766), (-0.2085, 29.31, -0.7961), (0.3067, 0.4026, -0.7766), (-0.2085, 0.4026, -0.7961), (-0.9377, 27.45, -0.9976), (-0.9377, 27.45, 1.002), (-0.9377, 29.45, -0.9976), (-0.9377, 29.45, 1.002), (1.062, 27.45, -0.9976), (1.062, 27.45, 1.002), (1.062, 29.45, -0.9976), (1.062, 29.45, 1.002)], [], [(0, 1, 3, 2), (2, 3, 7, 6), (6, 7, 5, 4), (4, 5, 1, 0), (2, 6, 4, 0), (7, 3, 1, 5), (8, 12, 14, 10), (11, 10, 14, 15), (15, 14, 12, 13), (13, 9, 11, 15), (9, 8, 10, 11), (13, 12, 8, 9), (16, 20, 22, 18), (19, 18, 22, 23), (23, 22, 20, 21), (21, 17, 19, 23), (17, 16, 18, 19), (21, 20, 16, 17), (24, 28, 30, 26), (27, 26, 30, 31), (31, 30, 28, 29), (29, 25, 27, 31), (25, 24, 26, 27), (29, 28, 24, 25), (32, 36, 38, 34), (35, 34, 38, 39), (39, 38, 36, 37), (37, 33, 35, 39), (33, 32, 34, 35), (37, 36, 32, 33), (40, 44, 46, 42), (43, 42, 46, 47), (47, 46, 44, 45), (45, 41, 43, 47), (41, 40, 42, 43), (45, 44, 40, 41), (48, 52, 54, 50), (51, 50, 54, 55), (55, 54, 52, 53), (53, 49, 51, 55), (49, 48, 50, 51), (53, 52, 48, 49), (56, 60, 62, 58), (59, 58, 62, 63), (63, 62, 60, 61), (61, 57, 59, 63), (57, 56, 58, 59), (61, 60, 56, 57), (64, 68, 70, 66), (67, 66, 70, 71), (71, 70, 68, 69), (69, 65, 67, 71), (65, 64, 66, 67), (69, 68, 64, 65), (72, 73, 75, 74), (74, 75, 79, 78), (78, 79, 77, 76), (76, 77, 73, 72), (74, 78, 76, 72), (79, 75, 73, 77)])
me_cube_093.polygons.foreach_set('material_index', [0, 0, 0, 0, 0, 0, 1, 1, 1, 1, 1, 1, 1, 1, 1, 1, 1, 1, 1, 1, 1, 1, 1, 1, 1, 1, 1, 1, 1, 1, 1, 1, 1, 1, 1, 1, 1, 1, 1, 1, 1, 1, 1, 1, 1, 1, 1, 1, 1, 1, 1, 1, 1, 1, 0, 0, 0, 0, 0, 0])
_uv = me_cube_093.uv_layers.new(name='UVMap')
_uv.uv.foreach_set('vector', [0.375, 0.0, 0.625, 0.0, 0.625, 0.25, 0.375, 0.25, 0.375, 0.25, 0.625, 0.25, 0.625, 0.5, 0.375, 0.5, 0.375, 0.5, 0.625, 0.5, 0.625, 0.75, 0.375, 0.75, 0.375, 0.75, 0.625, 0.75, 0.625, 1.0, 0.375, 1.0, 0.125, 0.5, 0.375, 0.5, 0.375, 0.75, 0.125, 0.75, 0.625, 0.5, 0.875, 0.5, 0.875, 0.75, 0.625, 0.75, 0.375, 0.0, 0.625, 0.0, 0.625, 0.25, 0.375, 0.25, 0.375, 0.25, 0.625, 0.25, 0.625, 0.5, 0.375, 0.5, 0.375, 0.5, 0.625, 0.5, 0.625, 0.75, 0.375, 0.75, 0.375, 0.75, 0.625, 0.75, 0.625, 1.0, 0.375, 1.0, 0.125, 0.5, 0.375, 0.5, 0.375, 0.75, 0.125, 0.75, 0.625, 0.5, 0.875, 0.5, 0.875, 0.75, 0.625, 0.75, 0.375, 0.0, 0.625, 0.0, 0.625, 0.25, 0.375, 0.25, 0.375, 0.25, 0.625, 0.25, 0.625, 0.5, 0.375, 0.5, 0.375, 0.5, 0.625, 0.5, 0.625, 0.75, 0.375, 0.75, 0.375, 0.75, 0.625, 0.75, 0.625, 1.0, 0.375, 1.0, 0.125, 0.5, 0.375, 0.5, 0.375, 0.75, 0.125, 0.75, 0.625, 0.5, 0.875, 0.5, 0.875, 0.75, 0.625, 0.75, 0.375, 0.0, 0.625, 0.0, 0.625, 0.25, 0.375, 0.25, 0.375, 0.25, 0.625, 0.25, 0.625, 0.5, 0.375, 0.5, 0.375, 0.5, 0.625, 0.5, 0.625, 0.75, 0.375, 0.75, 0.375, 0.75, 0.625, 0.75, 0.625, 1.0, 0.375, 1.0, 0.125, 0.5, 0.375, 0.5, 0.375, 0.75, 0.125, 0.75, 0.625, 0.5, 0.875, 0.5, 0.875, 0.75, 0.625, 0.75, 0.375, 0.0, 0.625, 0.0, 0.625, 0.25, 0.375, 0.25, 0.375, 0.25, 0.625, 0.25, 0.625, 0.5, 0.375, 0.5, 0.375, 0.5, 0.625, 0.5, 0.625, 0.75, 0.375, 0.75, 0.375, 0.75, 0.625, 0.75, 0.625, 1.0, 0.375, 1.0, 0.125, 0.5, 0.375, 0.5, 0.375, 0.75, 0.125, 0.75, 0.625, 0.5, 0.875, 0.5, 0.875, 0.75, 0.625, 0.75, 0.375, 0.0, 0.625, 0.0, 0.625, 0.25, 0.375, 0.25, 0.375, 0.25, 0.625, 0.25, 0.625, 0.5, 0.375, 0.5, 0.375, 0.5, 0.625, 0.5, 0.625, 0.75, 0.375, 0.75, 0.375, 0.75, 0.625, 0.75, 0.625, 1.0, 0.375, 1.0, 0.125, 0.5, 0.375, 0.5, 0.375, 0.75, 0.125, 0.75, 0.625, 0.5, 0.875, 0.5, 0.875, 0.75, 0.625, 0.75, 0.375, 0.0, 0.625, 0.0, 0.625, 0.25, 0.375, 0.25, 0.375, 0.25, 0.625, 0.25, 0.625, 0.5, 0.375, 0.5, 0.375, 0.5, 0.625, 0.5, 0.625, 0.75, 0.375, 0.75, 0.375, 0.75, 0.625, 0.75, 0.625, 1.0, 0.375, 1.0, 0.125, 0.5, 0.375, 0.5, 0.375, 0.75, 0.125, 0.75, 0.625, 0.5, 0.875, 0.5, 0.875, 0.75, 0.625, 0.75, 0.375, 0.0, 0.625, 0.0, 0.625, 0.25, 0.375, 0.25, 0.375, 0.25, 0.625, 0.25, 0.625, 0.5, 0.375, 0.5, 0.375, 0.5, 0.625, 0.5, 0.625, 0.75, 0.375, 0.75, 0.375, 0.75, 0.625, 0.75, 0.625, 1.0, 0.375, 1.0, 0.125, 0.5, 0.375, 0.5, 0.375, 0.75, 0.125, 0.75, 0.625, 0.5, 0.875, 0.5, 0.875, 0.75, 0.625, 0.75, 0.375, 0.0, 0.625, 0.0, 0.625, 0.25, 0.375, 0.25, 0.375, 0.25, 0.625, 0.25, 0.625, 0.5, 0.375, 0.5, 0.375, 0.5, 0.625, 0.5, 0.625, 0.75, 0.375, 0.75, 0.375, 0.75, 0.625, 0.75, 0.625, 1.0, 0.375, 1.0, 0.125, 0.5, 0.375, 0.5, 0.375, 0.75, 0.125, 0.75, 0.625, 0.5, 0.875, 0.5, 0.875, 0.75, 0.625, 0.75, 0.375, 0.0, 0.625, 0.0, 0.625, 0.25, 0.375, 0.25, 0.375, 0.25, 0.625, 0.25, 0.625, 0.5, 0.375, 0.5, 0.375, 0.5, 0.625, 0.5, 0.625, 0.75, 0.375, 0.75, 0.375, 0.75, 0.625, 0.75, 0.625, 1.0, 0.375, 1.0, 0.125, 0.5, 0.375, 0.5, 0.375, 0.75, 0.125, 0.75, 0.625, 0.5, 0.875, 0.5, 0.875, 0.75, 0.625, 0.75])
me_cube_093.materials.append(mat_deck)
me_cube_093.materials.append(mat_gallows_trap_door_c)
me_cube_093.use_remesh_preserve_volume = False
me_cube_093.use_remesh_preserve_attributes = False
me_cube_093.use_mirror_vertex_groups = False
me_cube_093.update()

# ---- curves / text
cu_beziercircle = bpy.data.curves.new('BezierCircle', 'CURVE')
cu_beziercircle.dimensions = '3D'
_sp = cu_beziercircle.splines.new('BEZIER'); _sp.bezier_points.add(3)
_sp.bezier_points.foreach_set('co', [-1.0, 0.0, 0.0, 0.0, 1.0, 0.0, 1.0, 0.0, 0.0, 0.0, -1.0, 0.0])
_sp.bezier_points.foreach_set('handle_left', [-1.0, -0.5521, 0.0, -0.5521, 1.0, 0.0, 1.0, 0.5521, 0.0, 0.5521, -1.0, 0.0])
_sp.bezier_points.foreach_set('handle_right', [-1.0, 0.5521, 0.0, 0.5521, 1.0, 0.0, 1.0, -0.5521, 0.0, -0.5521, -1.0, 0.0])
for _p, _l, _r in zip(_sp.bezier_points, ['AUTO', 'AUTO', 'AUTO', 'AUTO'], ['AUTO', 'AUTO', 'AUTO', 'AUTO']): _p.handle_left_type = _l; _p.handle_right_type = _r
_sp.order_u = 0
_sp.order_v = 0
_sp.use_cyclic_u = True
cu_beziercircle.use_path = True
cu_beziercircle.use_path_clamp = True
cu_beziercircle.fill_mode = 'FULL'

# ---- objects
ob_cube = bpy.data.objects.new('Cube', me_cube)
ob_light = bpy.data.objects.new('Light', light_light)
ob_cube_001 = bpy.data.objects.new('Cube.001', me_cube_001)
ob_cube_002 = bpy.data.objects.new('Cube.002', me_cube_003)
ob_cube_003 = bpy.data.objects.new('Cube.003', me_cube_004)
ob_cube_004 = bpy.data.objects.new('Cube.004', me_cube_005)
ob_cube_006 = bpy.data.objects.new('Cube.006', me_cube_007)
ob_cube_007 = bpy.data.objects.new('Cube.007', me_cube_008)
ob_cube_008 = bpy.data.objects.new('Cube.008', me_cube_009)
ob_cube_009 = bpy.data.objects.new('Cube.009', me_cube_010)
ob_cube_010 = bpy.data.objects.new('Cube.010', me_cube_011)
ob_cube_011 = bpy.data.objects.new('Cube.011', me_cube_012)
ob_cube_012 = bpy.data.objects.new('Cube.012', me_cube_013)
ob_cube_005 = bpy.data.objects.new('Cube.005', me_cube_015)
ob_cube_013 = bpy.data.objects.new('Cube.013', me_cube_016)
ob_cube_014 = bpy.data.objects.new('Cube.014', me_cube_017)
ob_cube_016 = bpy.data.objects.new('Cube.016', me_cube_019)
ob_cube_017 = bpy.data.objects.new('Cube.017', me_cube_020)
ob_cube_018 = bpy.data.objects.new('Cube.018', me_cube_021)
ob_cube_019 = bpy.data.objects.new('Cube.019', me_cube_022)
ob_cube_020 = bpy.data.objects.new('Cube.020', me_cube_023)
ob_cube_015 = bpy.data.objects.new('Cube.015', me_cube_024)
ob_cube_021 = bpy.data.objects.new('Cube.021', me_cube_025)
ob_cube_022 = bpy.data.objects.new('Cube.022', me_cube_026)
ob_cube_023 = bpy.data.objects.new('Cube.023', me_cube_028)
ob_cube_024 = bpy.data.objects.new('Cube.024', me_cube_029)
ob_cylinder = bpy.data.objects.new('Cylinder', me_cylinder_004)
ob_beziercircle = bpy.data.objects.new('BezierCircle', cu_beziercircle)
ob_cylinder_001 = bpy.data.objects.new('Cylinder.001', me_cylinder_006)
ob_cube_033 = bpy.data.objects.new('Cube.033', me_cube_033)
ob_cube_034 = bpy.data.objects.new('Cube.034', me_cube_034)
ob_cube_081 = bpy.data.objects.new('Cube.081', me_cube_081)
ob_cube_025 = bpy.data.objects.new('Cube.025', me_cube_093)

# ---- transforms, parenting, visibility, modifiers, constraints
ob_cube.location = (-0.2213, -0.007392, -0.03051)
ob_cube.scale = (0.7604, 8.963, 0.162)
ob_cube.lock_rotations_4d = False
ob_cube.empty_display_type = 'ARROWS'
ob_cube.lineart.crease_threshold = 0.0
ob_light.location = (4.076, 1.005, 5.904)
ob_light.rotation_euler = (0.6503, 0.05522, 1.866)
ob_light.lock_rotations_4d = False
ob_light.empty_display_type = 'ARROWS'
ob_light.color = (0.0, 0.0, 0.0, 0.0)
ob_light.lineart.crease_threshold = 0.0
ob_cube_001.location = (1.365, 0.0, 0.0)
ob_cube_001.scale = (0.7604, 8.963, 0.162)
ob_cube_001.lock_rotations_4d = False
ob_cube_001.empty_display_type = 'ARROWS'
ob_cube_001.lineart.crease_threshold = 0.0
ob_cube_002.location = (2.947, 0.0, 0.0)
ob_cube_002.scale = (0.7604, 8.963, 0.162)
ob_cube_002.lock_rotations_4d = False
ob_cube_002.empty_display_type = 'ARROWS'
ob_cube_002.lineart.crease_threshold = 0.0
ob_cube_003.location = (4.546, 0.0, 0.0)
ob_cube_003.scale = (0.7604, 8.963, 0.162)
ob_cube_003.lock_rotations_4d = False
ob_cube_003.empty_display_type = 'ARROWS'
ob_cube_003.lineart.crease_threshold = 0.0
ob_cube_004.location = (6.143, 0.01207, 0.0106)
ob_cube_004.scale = (0.7604, 8.963, 0.162)
ob_cube_004.lock_rotations_4d = False
ob_cube_004.empty_display_type = 'ARROWS'
ob_cube_004.lineart.crease_threshold = 0.0
ob_cube_006.location = (9.312, 0.01207, 0.0106)
ob_cube_006.scale = (0.7604, 8.963, 0.162)
ob_cube_006.lock_rotations_4d = False
ob_cube_006.empty_display_type = 'ARROWS'
ob_cube_006.lineart.crease_threshold = 0.0
ob_cube_007.location = (10.91, 0.01207, 0.0106)
ob_cube_007.scale = (0.7604, 8.963, 0.162)
ob_cube_007.lock_rotations_4d = False
ob_cube_007.empty_display_type = 'ARROWS'
ob_cube_007.lineart.crease_threshold = 0.0
ob_cube_008.location = (12.52, 0.01207, 0.0106)
ob_cube_008.scale = (0.7604, 8.963, 0.162)
ob_cube_008.lock_rotations_4d = False
ob_cube_008.empty_display_type = 'ARROWS'
ob_cube_008.lineart.crease_threshold = 0.0
ob_cube_009.location = (14.1, 0.01207, 0.0106)
ob_cube_009.scale = (0.7604, 8.963, 0.162)
ob_cube_009.lock_rotations_4d = False
ob_cube_009.empty_display_type = 'ARROWS'
ob_cube_009.lineart.crease_threshold = 0.0
ob_cube_010.location = (15.69, 0.01207, 0.0106)
ob_cube_010.scale = (0.7604, 8.963, 0.162)
ob_cube_010.lock_rotations_4d = False
ob_cube_010.empty_display_type = 'ARROWS'
ob_cube_010.lineart.crease_threshold = 0.0
ob_cube_011.location = (17.29, 0.01207, 0.0106)
ob_cube_011.scale = (0.7604, 8.963, 0.162)
ob_cube_011.lock_rotations_4d = False
ob_cube_011.empty_display_type = 'ARROWS'
ob_cube_011.lineart.crease_threshold = 0.0
ob_cube_012.location = (8.504, 0.6015, 0.003771)
ob_cube_012.scale = (1.562, 1.562, 0.1259)
ob_cube_012.lineart.crease_threshold = 0.0
ob_cube_005.location = (7.725, 0.01207, 0.0106)
ob_cube_005.scale = (0.7604, 8.963, 0.162)
ob_cube_005.lock_rotations_4d = False
ob_cube_005.empty_display_type = 'ARROWS'
ob_cube_005.lineart.crease_threshold = 0.0
ob_cube_013.location = (-0.2116, -8.184, -3.426)
ob_cube_013.scale = (0.6669, 0.6374, 3.514)
ob_cube_013.lineart.crease_threshold = 0.0
ob_cube_014.location = (-0.2116, 8.16, -3.426)
ob_cube_014.scale = (0.6669, 0.6374, 3.514)
ob_cube_014.lineart.crease_threshold = 0.0
ob_cube_016.location = (17.31, 8.16, -3.426)
ob_cube_016.scale = (0.6669, 0.6374, 3.514)
ob_cube_016.lineart.crease_threshold = 0.0
ob_cube_017.location = (17.28, -8.231, -3.426)
ob_cube_017.scale = (0.6669, 0.6374, 3.514)
ob_cube_017.lineart.crease_threshold = 0.0
ob_cube_018.location = (8.504, 5.579, 4.964)
ob_cube_018.scale = (0.5, 0.5, 5.064)
ob_cube_018.lineart.crease_threshold = 0.0
ob_cube_019.location = (8.519, 6.445, 0.7944)
ob_cube_019.rotation_euler = (0.6853, -0.0, 0.0)
ob_cube_019.scale = (0.3069, 0.1423, 1.004)
ob_cube_019.lineart.crease_threshold = 0.0
ob_cube_020.location = (7.557, 5.576, 0.7059)
ob_cube_020.rotation_euler = (0.6853, -0.0, 1.571)
ob_cube_020.scale = (0.3069, 0.1423, 1.004)
ob_cube_020.lineart.crease_threshold = 0.0
ob_cube_015.location = (9.48, 5.576, 0.7059)
ob_cube_015.rotation_euler = (0.6853, -0.0, 4.712)
ob_cube_015.scale = (0.3069, 0.1423, 1.004)
ob_cube_015.lineart.crease_threshold = 0.0
ob_cube_021.location = (8.519, 4.687, 0.7944)
ob_cube_021.rotation_euler = (0.6853, 0.0, 3.142)
ob_cube_021.scale = (0.3069, 0.1423, 1.004)
ob_cube_021.lineart.crease_threshold = 0.0
ob_cube_022.location = (8.504, 4.011, 10.53)
ob_cube_022.rotation_euler = (1.571, 1.571, 0.0)
ob_cube_022.scale = (0.5, 0.5, 4.067)
ob_cube_022.lineart.crease_threshold = 0.0
ob_cube_023.location = (8.519, 6.445, 9.461)
ob_cube_023.rotation_euler = (0.6853, 0.0, 3.142)
ob_cube_023.scale = (0.3069, 0.1423, 1.004)
ob_cube_023.lineart.crease_threshold = 0.0
ob_cube_024.location = (8.519, 4.687, 9.497)
ob_cube_024.rotation_euler = (0.6853, -0.0, 0.0)
ob_cube_024.scale = (0.3069, 0.1423, 1.004)
ob_cube_024.lineart.crease_threshold = 0.0
ob_cylinder.location = (8.514, 0.5059, 8.89)
ob_cylinder.scale = (0.1311, 0.1546, 1.461)
ob_cylinder.lineart.crease_threshold = 0.0
ob_beziercircle.location = (0.0004387, -0.008453, -0.03489)
ob_beziercircle.lineart.crease_threshold = 0.0
ob_cylinder_001.location = (8.511, 0.5133, 6.682)
ob_cylinder_001.rotation_euler = (1.571, 1.571, 0.0)
ob_cylinder_001.scale = (0.61, 0.481, 0.1211)
ob_cylinder_001.lineart.crease_threshold = 0.0
ob_cube_033.location = (17.28, -8.231, -3.426)
ob_cube_033.scale = (0.6669, 0.6374, 3.514)
ob_cube_033.lineart.crease_threshold = 0.0
ob_cube_034.location = (17.28, -8.231, -3.426)
ob_cube_034.scale = (0.6669, 0.6374, 3.514)
ob_cube_034.lineart.crease_threshold = 0.0
ob_cube_081.location = (-7.724, 8.751, -3.939)
ob_cube_081.rotation_euler = (0.0, -1.064, 3.142)
ob_cube_081.scale = (0.5501, 0.1696, 8.048)
ob_cube_081.lineart.crease_threshold = 0.0
ob_cube_025.location = (24.76, 3.908, -3.939)
ob_cube_025.rotation_euler = (0.0, -1.064, 0.0)
ob_cube_025.scale = (0.5501, 0.1696, 8.048)
ob_cube_025.lineart.crease_threshold = 0.0

# ---- collection membership
col_collection.objects.link(ob_cube)
col_collection.objects.link(ob_light)
col_collection.objects.link(ob_cube_001)
col_collection.objects.link(ob_cube_002)
col_collection.objects.link(ob_cube_003)
col_collection.objects.link(ob_cube_004)
col_collection.objects.link(ob_cube_006)
col_collection.objects.link(ob_cube_007)
col_collection.objects.link(ob_cube_008)
col_collection.objects.link(ob_cube_009)
col_collection.objects.link(ob_cube_010)
col_collection.objects.link(ob_cube_011)
col_collection.objects.link(ob_cube_012)
col_collection.objects.link(ob_cube_005)
col_collection.objects.link(ob_cube_013)
col_collection.objects.link(ob_cube_014)
col_collection.objects.link(ob_cube_016)
col_collection.objects.link(ob_cube_017)
col_collection.objects.link(ob_cube_018)
col_collection.objects.link(ob_cube_019)
col_collection.objects.link(ob_cube_020)
col_collection.objects.link(ob_cube_015)
col_collection.objects.link(ob_cube_021)
col_collection.objects.link(ob_cube_022)
col_collection.objects.link(ob_cube_023)
col_collection.objects.link(ob_cube_024)
col_collection.objects.link(ob_cylinder)
col_collection.objects.link(ob_beziercircle)
col_collection.objects.link(ob_cylinder_001)
col_collection.objects.link(ob_cube_033)
col_collection.objects.link(ob_cube_034)
col_collection.objects.link(ob_cube_081)
col_collection.objects.link(ob_cube_025)

# ---- scene / render settings (as saved in the file)
scene.frame_start = 1; scene.frame_end = 250; scene.frame_set(234)
scene.render.engine = 'BLENDER_EEVEE_NEXT'
scene.cycles.use_denoising = False
scene.cycles.samples = 128
scene.cycles.sampling_pattern = 'TABULATED_SOBOL'
scene.cycles.use_adaptive_sampling = False
scene.cycles.use_light_tree = False
scene.view_settings.view_transform = 'Filmic'
bpy.context.view_layer.update()

# ---- added for rendering (the .blend has no active camera): camera
cam_auto = bpy.data.cameras.new('AutoCamera')
cam_auto.lens = 50.0
cam_auto.sensor_width = 36.0
cam_auto.clip_end = 1000.0
ob_auto_camera = bpy.data.objects.new('AutoCamera', cam_auto)
scene.collection.objects.link(ob_auto_camera)
ob_auto_camera.location = (58.9309, -60.4943, 41.6826)
ob_auto_camera.rotation_euler = (1.09748, -7.21219e-08, 0.694738)
scene.camera = ob_auto_camera
bpy.context.view_layer.update()
